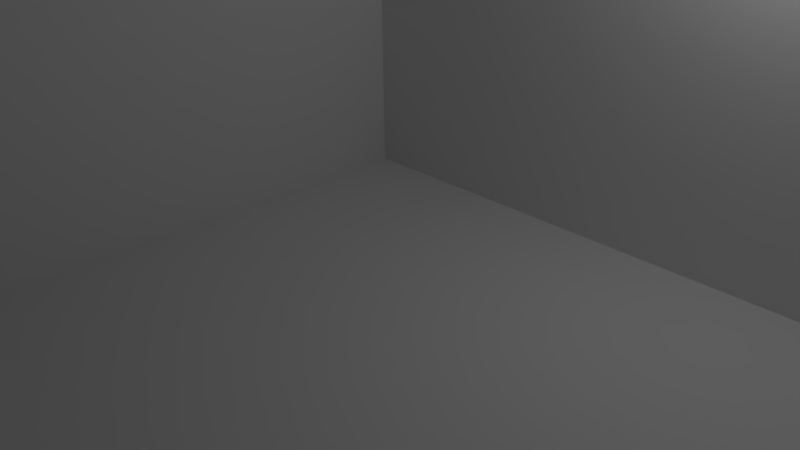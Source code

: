 # Source: level02.blend  (saved by Blender 2.74.0; exported with 4.5.12 LTS)
import bpy
from mathutils import Matrix  # noqa: F401  (used for matrix-valued properties, if any)

bpy.ops.wm.read_factory_settings(use_empty=True)
scene = bpy.context.scene
scene.name = 'Scene'

# ---- collections
col_collection_1 = bpy.data.collections.new('Collection 1'); scene.collection.children.link(col_collection_1)

# ---- world
world_world = bpy.data.worlds.new('World'); scene.world = world_world
world_world.color = (0.05088, 0.05088, 0.05088)
world_world.use_sun_shadow = False
world_world.sun_shadow_jitter_overblur = 0.0
world_world.cycles.sampling_method = 'MANUAL'
world_world.cycles.sample_map_resolution = 256

# ---- cameras
cam_camera = bpy.data.cameras.new('Camera')
cam_camera.clip_end = 100.0
cam_camera.lens = 35.0
cam_camera.sensor_width = 32.0
cam_camera.sensor_height = 18.0
cam_camera.ortho_scale = 7.314
cam_camera.dof.focus_distance = 0.0
cam_camera.dof.aperture_fstop = 128.0

# ---- lights
light_lamp = bpy.data.lights.new('Lamp', 'POINT')
light_lamp.transmission_factor = 0.0
light_lamp.cutoff_distance = 30.0
light_lamp.energy = 100.0
light_lamp.shadow_buffer_clip_start = 1.001
light_lamp.shadow_soft_size = 0.1
light_lamp.shadow_maximum_resolution = 0.006
light_lamp.use_absolute_resolution = True
light_lamp.cycles.use_multiple_importance_sampling = False

# ---- meshes
me_plane_001 = bpy.data.meshes.new('Plane.001')
me_plane_001.from_pydata([(-1.0, -1.0, 0.0), (1.0, -1.0, 0.0), (-1.0, 1.0, 0.0), (1.0, 1.0, 0.0), (-1.0, 0.8182, 0.0), (-1.0, 0.6364, 0.0), (-1.0, 0.4545, 0.0), (-1.0, 0.2727, 0.0), (-1.0, 0.09091, 0.0), (-1.0, -0.09091, 0.0), (-1.0, -0.2727, 0.0), (-1.0, -0.4545, 0.0), (-1.0, -0.6364, 0.0), (-1.0, -0.8182, 0.0), (-0.8182, -1.0, 0.0), (-0.6364, -1.0, 0.0), (-0.4545, -1.0, 0.0), (-0.2727, -1.0, 0.0), (-0.09091, -1.0, 0.0), (0.09091, -1.0, 0.0), (0.2727, -1.0, 0.0), (0.4545, -1.0, 0.0), (0.6364, -1.0, 0.0), (0.8182, -1.0, 0.0), (1.0, -0.8182, 0.0), (1.0, -0.6364, 0.0), (1.0, -0.4545, 0.0), (1.0, -0.2727, 0.0), (1.0, -0.09091, 0.0), (1.0, 0.09091, 0.0), (1.0, 0.2727, 0.0), (1.0, 0.4545, 0.0), (1.0, 0.6364, 0.0), (1.0, 0.8182, 0.0), (0.8182, 1.0, 0.0), (0.6364, 1.0, 0.0), (0.4545, 1.0, 0.0), (0.2727, 1.0, 0.0), (0.09091, 1.0, 0.0), (-0.09091, 1.0, 0.0), (-0.2727, 1.0, 0.0), (-0.4545, 1.0, 0.0), (-0.6364, 1.0, 0.0), (-0.8182, 1.0, 0.0), (-0.8182, -0.8182, 0.0), (-0.8182, -0.6364, 0.0), (-0.8182, -0.4545, 0.0), (-0.8182, -0.2727, 0.0), (-0.8182, -0.09091, 0.0), (-0.8182, 0.09091, 0.0), (-0.8182, 0.2727, 0.0), (-0.8182, 0.4545, 0.0), (-0.8182, 0.6364, 0.0), (-0.8182, 0.8182, 0.0), (-0.6364, -0.6364, 0.0), (-0.6364, -0.4545, 0.0), (-0.6364, -0.09091, 0.0), (-0.6364, 0.09091, 0.0), (-0.6364, 0.2727, 0.0), (-0.6364, 0.4545, 0.0), (-0.6364, 0.6364, 0.0), (-0.6364, 0.8182, 0.0), (-0.4545, -0.8182, 0.0), (-0.4545, -0.6364, 0.0), (-0.4545, -0.4545, 0.0), (-0.4545, -0.2727, 0.0), (-0.4545, -0.09091, 0.0), (-0.4545, 0.09091, 0.0), (-0.4545, 0.2727, 0.0), (-0.4545, 0.4545, 0.0), (-0.4545, 0.6364, 0.0), (-0.4545, 0.8182, 0.0), (-0.2727, -0.8182, 0.0), (-0.2727, -0.6364, 0.0), (-0.2727, -0.4545, 0.0), (-0.2727, -0.2727, 0.0), (-0.2727, -0.09091, 0.0), (-0.2727, 0.09091, 0.0), (-0.2727, 0.2727, 0.0), (-0.2727, 0.4545, 0.0), (-0.2727, 0.6364, 0.0), (-0.2727, 0.8182, 0.0), (-0.09091, -0.8182, 0.0), (-0.09091, -0.6364, 0.0), (-0.09091, -0.4545, 0.0), (-0.09091, -0.2727, 0.0), (-0.09091, -0.09091, 0.0), (-0.09091, 0.09091, 0.0), (-0.09091, 0.2727, 0.0), (-0.09091, 0.4545, 0.0), (-0.09091, 0.6364, 0.0), (-0.09091, 0.8182, 0.0), (0.09091, -0.8182, 0.0), (0.09091, -0.6364, 0.0), (0.09091, -0.4545, 0.0), (0.09091, -0.2727, 0.0), (0.09091, 0.09091, 0.0), (0.09091, 0.2727, 0.0), (0.09091, 0.6364, 0.0), (0.09091, 0.8182, 0.0), (0.2727, -0.8182, 0.0), (0.2727, -0.4545, 0.0), (0.2727, -0.2727, 0.0), (0.2727, -0.09091, 0.0), (0.2727, 0.09091, 0.0), (0.2727, 0.2727, 0.0), (0.2727, 0.4545, 0.0), (0.2727, 0.6364, 0.0), (0.2727, 0.8182, 0.0), (0.4545, -0.8182, 0.0), (0.4545, -0.6364, 0.0), (0.4545, -0.4545, 0.0), (0.4545, -0.2727, 0.0), (0.4545, -0.09091, 0.0), (0.4545, 0.09091, 0.0), (0.4545, 0.2727, 0.0), (0.4545, 0.4545, 0.0), (0.4545, 0.6364, 0.0), (0.4545, 0.8182, 0.0), (0.6364, -0.8182, 0.0), (0.6364, -0.6364, 0.0), (0.6364, -0.2727, 0.0), (0.6364, -0.09091, 0.0), (0.6364, 0.09091, 0.0), (0.6364, 0.2727, 0.0), (0.6364, 0.4545, 0.0), (0.6364, 0.6364, 0.0), (0.6364, 0.8182, 0.0), (0.8182, -0.8182, 0.0), (0.8182, -0.6364, 0.0), (0.8182, -0.4545, 0.0), (0.8182, -0.2727, 0.0), (0.8182, -0.09091, 0.0), (0.8182, 0.09091, 0.0), (0.8182, 0.2727, 0.0), (0.8182, 0.4545, 0.0), (0.8182, 0.6364, 0.0), (-1.0, -0.8788, 0.0), (-1.0, -0.9394, 0.0), (0.8788, -1.0, 0.0), (0.9394, -1.0, 0.0), (1.0, 0.8788, 0.0), (1.0, 0.9394, 0.0), (-0.8788, 1.0, 0.0), (-0.9394, 1.0, 0.0), (-1.0, 0.9394, 0.0), (-1.0, 0.8788, 0.0), (-1.0, 0.7576, 0.0), (-1.0, 0.697, 0.0), (-1.0, 0.5758, 0.0), (-1.0, 0.5152, 0.0), (-1.0, 0.3939, 0.0), (-1.0, 0.3333, 0.0), (-1.0, 0.2121, 0.0), (-1.0, 0.1515, 0.0), (-1.0, 0.0303, 0.0), (-1.0, -0.0303, 0.0), (-1.0, -0.1515, 0.0), (-1.0, -0.2121, 0.0), (-1.0, -0.3333, 0.0), (-1.0, -0.3939, 0.0), (-1.0, -0.5152, 0.0), (-1.0, -0.5758, 0.0), (-1.0, -0.697, 0.0), (-1.0, -0.7576, 0.0), (-0.9394, -1.0, 0.0), (-0.8788, -1.0, 0.0), (-0.7576, -1.0, 0.0), (-0.697, -1.0, 0.0), (-0.5758, -1.0, 0.0), (-0.5152, -1.0, 0.0), (-0.3939, -1.0, 0.0), (-0.3333, -1.0, 0.0), (-0.2121, -1.0, 0.0), (-0.1515, -1.0, 0.0), (-0.0303, -1.0, 0.0), (0.0303, -1.0, 0.0), (0.1515, -1.0, 0.0), (0.2121, -1.0, 0.0), (0.3333, -1.0, 0.0), (0.3939, -1.0, 0.0), (0.5152, -1.0, 0.0), (0.5758, -1.0, 0.0), (0.697, -1.0, 0.0), (0.7576, -1.0, 0.0), (1.0, -0.9394, 0.0), (1.0, -0.8788, 0.0), (1.0, -0.7576, 0.0), (1.0, -0.697, 0.0), (1.0, -0.5758, 0.0), (1.0, -0.5152, 0.0), (1.0, -0.3939, 0.0), (1.0, -0.3333, 0.0), (1.0, -0.2121, 0.0), (1.0, -0.1515, 0.0), (1.0, -0.0303, 0.0), (1.0, 0.0303, 0.0), (1.0, 0.1515, 0.0), (1.0, 0.2121, 0.0), (1.0, 0.3333, 0.0), (1.0, 0.3939, 0.0), (1.0, 0.5152, 0.0), (1.0, 0.5758, 0.0), (1.0, 0.697, 0.0), (1.0, 0.7576, 0.0), (0.9394, 1.0, 0.0), (0.8788, 1.0, 0.0), (0.7576, 1.0, 0.0), (0.697, 1.0, 0.0), (0.5758, 1.0, 0.0), (0.5152, 1.0, 0.0), (0.3939, 1.0, 0.0), (0.3333, 1.0, 0.0), (0.2121, 1.0, 0.0), (0.1515, 1.0, 0.0), (0.0303, 1.0, 0.0), (-0.0303, 1.0, 0.0), (-0.1515, 1.0, 0.0), (-0.2121, 1.0, 0.0), (-0.3333, 1.0, 0.0), (-0.3939, 1.0, 0.0), (-0.5152, 1.0, 0.0), (-0.5758, 1.0, 0.0), (-0.697, 1.0, 0.0), (-0.7576, 1.0, 0.0), (-0.8182, 0.8788, 0.0), (-0.8182, 0.9394, 0.0), (-0.8182, -0.9394, 0.0), (-0.8182, -0.8788, 0.0), (-0.8182, -0.7576, 0.0), (-0.8182, -0.697, 0.0), (-0.8182, -0.5758, 0.0), (-0.8182, -0.5152, 0.0), (-0.8182, -0.3939, 0.0), (-0.8182, -0.3333, 0.0), (-0.8182, -0.2121, 0.0), (-0.8182, -0.1515, 0.0), (-0.8182, -0.0303, 0.0), (-0.8182, 0.0303, 0.0), (-0.8182, 0.1515, 0.0), (-0.8182, 0.2121, 0.0), (-0.8182, 0.3333, 0.0), (-0.8182, 0.3939, 0.0), (-0.8182, 0.5152, 0.0), (-0.8182, 0.5758, 0.0), (-0.8182, 0.697, 0.0), (-0.8182, 0.7576, 0.0), (-0.6364, 0.8788, 0.0), (-0.6364, 0.9394, 0.0), (-0.6364, -0.697, 0.0), (-0.6364, -0.5758, 0.0), (-0.6364, -0.5152, 0.0), (-0.6364, -0.3939, 0.0), (-0.6364, -0.3333, 0.0), (-0.6364, -0.0303, 0.0), (-0.6364, 0.0303, 0.0), (-0.6364, 0.1515, 0.0), (-0.6364, 0.2121, 0.0), (-0.6364, 0.3333, 0.0), (-0.6364, 0.3939, 0.0), (-0.6364, 0.5152, 0.0), (-0.6364, 0.5758, 0.0), (-0.6364, 0.697, 0.0), (-0.6364, 0.7576, 0.0), (-0.4545, 0.8788, 0.0), (-0.4545, 0.9394, 0.0), (-0.4545, -0.9394, 0.0), (-0.4545, -0.8788, 0.0), (-0.4545, -0.7576, 0.0), (-0.4545, -0.697, 0.0), (-0.4545, -0.5758, 0.0), (-0.4545, -0.5152, 0.0), (-0.4545, -0.3939, 0.0), (-0.4545, -0.3333, 0.0), (-0.4545, -0.2121, 0.0), (-0.4545, -0.1515, 0.0), (-0.4545, -0.0303, 0.0), (-0.4545, 0.0303, 0.0), (-0.4545, 0.1515, 0.0), (-0.4545, 0.2121, 0.0), (-0.4545, 0.3333, 0.0), (-0.4545, 0.3939, 0.0), (-0.4545, 0.5152, 0.0), (-0.4545, 0.5758, 0.0), (-0.4545, 0.697, 0.0), (-0.4545, 0.7576, 0.0), (-0.2727, 0.8788, 0.0), (-0.2727, 0.9394, 0.0), (-0.2727, -0.9394, 0.0), (-0.2727, -0.8788, 0.0), (-0.2727, -0.7576, 0.0), (-0.2727, -0.697, 0.0), (-0.2727, -0.5758, 0.0), (-0.2727, -0.5152, 0.0), (-0.2727, -0.3939, 0.0), (-0.2727, -0.3333, 0.0), (-0.2727, -0.2121, 0.0), (-0.2727, -0.1515, 0.0), (-0.2727, -0.0303, 0.0), (-0.2727, 0.0303, 0.0), (-0.2727, 0.1515, 0.0), (-0.2727, 0.3333, 0.0), (-0.2727, 0.3939, 0.0), (-0.2727, 0.5152, 0.0), (-0.2727, 0.5758, 0.0), (-0.2727, 0.697, 0.0), (-0.2727, 0.7576, 0.0), (-0.09091, 0.8788, 0.0), (-0.09091, 0.9394, 0.0), (-0.09091, -0.9394, 0.0), (-0.09091, -0.8788, 0.0), (-0.09091, -0.7576, 0.0), (-0.09091, -0.697, 0.0), (-0.09091, -0.5758, 0.0), (-0.09091, -0.5152, 0.0), (-0.09091, -0.3939, 0.0), (-0.09091, -0.3333, 0.0), (-0.09091, -0.2121, 0.0), (-0.09091, -0.1515, 0.0), (-0.09091, -0.0303, 0.0), (-0.09091, 0.0303, 0.0), (-0.09091, 0.1515, 0.0), (-0.09091, 0.2121, 0.0), (-0.09091, 0.3333, 0.0), (-0.09091, 0.3939, 0.0), (-0.09091, 0.5152, 0.0), (-0.09091, 0.5758, 0.0), (-0.09091, 0.697, 0.0), (-0.09091, 0.7576, 0.0), (0.09091, 0.8788, 0.0), (0.09091, 0.9394, 0.0), (0.09091, -0.9394, 0.0), (0.09091, -0.8788, 0.0), (0.09091, -0.7576, 0.0), (0.09091, -0.697, 0.0), (0.09091, -0.5758, 0.0), (0.09091, -0.5152, 0.0), (0.09091, -0.3939, 0.0), (0.09091, -0.3333, 0.0), (0.09091, 0.0303, 0.0), (0.09091, 0.1515, 0.0), (0.09091, 0.2121, 0.0), (0.09091, 0.3333, 0.0), (0.09091, 0.697, 0.0), (0.09091, 0.7576, 0.0), (0.2727, 0.8788, 0.0), (0.2727, 0.9394, 0.0), (0.2727, -0.9394, 0.0), (0.2727, -0.8788, 0.0), (0.2727, -0.7576, 0.0), (0.2727, -0.5758, 0.0), (0.2727, -0.5152, 0.0), (0.2727, -0.3939, 0.0), (0.2727, -0.3333, 0.0), (0.2727, -0.2121, 0.0), (0.2727, -0.1515, 0.0), (0.2727, -0.0303, 0.0), (0.2727, 0.0303, 0.0), (0.2727, 0.1515, 0.0), (0.2727, 0.2121, 0.0), (0.2727, 0.3333, 0.0), (0.2727, 0.3939, 0.0), (0.2727, 0.5152, 0.0), (0.2727, 0.5758, 0.0), (0.2727, 0.697, 0.0), (0.2727, 0.7576, 0.0), (0.4545, 0.8788, 0.0), (0.4545, 0.9394, 0.0), (0.4545, -0.9394, 0.0), (0.4545, -0.8788, 0.0), (0.4545, -0.7576, 0.0), (0.4545, -0.697, 0.0), (0.4545, -0.5758, 0.0), (0.4545, -0.5152, 0.0), (0.4545, -0.3939, 0.0), (0.4545, -0.3333, 0.0), (0.4545, -0.2121, 0.0), (0.4545, -0.1515, 0.0), (0.4545, -0.0303, 0.0), (0.4545, 0.0303, 0.0), (0.4545, 0.1515, 0.0), (0.4545, 0.2121, 0.0), (0.4545, 0.3333, 0.0), (0.4545, 0.3939, 0.0), (0.4545, 0.5152, 0.0), (0.4545, 0.5758, 0.0), (0.4545, 0.697, 0.0), (0.4545, 0.7576, 0.0), (0.6364, 0.8788, 0.0), (0.6364, 0.9394, 0.0), (0.6364, -0.9394, 0.0), (0.6364, -0.8788, 0.0), (0.6364, -0.7576, 0.0), (0.6364, -0.697, 0.0), (0.6364, -0.5758, 0.0), (0.6364, -0.5152, 0.0), (0.6364, -0.2121, 0.0), (0.6364, -0.1515, 0.0), (0.6364, -0.0303, 0.0), (0.6364, 0.0303, 0.0), (0.6364, 0.1515, 0.0), (0.6364, 0.2121, 0.0), (0.6364, 0.3333, 0.0), (0.6364, 0.3939, 0.0), (0.6364, 0.5152, 0.0), (0.6364, 0.5758, 0.0), (0.6364, 0.697, 0.0), (0.6364, 0.7576, 0.0), (0.8182, -0.9394, 0.0), (0.8182, -0.8788, 0.0), (0.8182, -0.7576, 0.0), (0.8182, -0.697, 0.0), (0.8182, -0.5758, 0.0), (0.8182, -0.5152, 0.0), (0.8182, -0.3939, 0.0), (0.8182, -0.3333, 0.0), (0.8182, -0.2121, 0.0), (0.8182, -0.1515, 0.0), (0.8182, -0.0303, 0.0), (0.8182, 0.0303, 0.0), (0.8182, 0.1515, 0.0), (0.8182, 0.2121, 0.0), (0.8182, 0.3333, 0.0), (0.8182, 0.3939, 0.0), (0.8182, 0.5152, 0.0), (0.8182, 0.5758, 0.0), (0.8182, 0.697, 0.0), (0.8182, 0.7576, 0.0), (-0.8788, -0.8182, 0.0), (-0.9394, -0.8182, 0.0), (-0.8788, -0.4545, 0.0), (-0.9394, -0.4545, 0.0), (-0.8788, -0.2727, 0.0), (-0.9394, -0.2727, 0.0), (-0.8788, -0.09091, 0.0), (-0.9394, -0.09091, 0.0), (-0.8788, 0.09091, 0.0), (-0.9394, 0.09091, 0.0), (-0.8788, 0.2727, 0.0), (-0.9394, 0.2727, 0.0), (-0.8788, 0.4545, 0.0), (-0.9394, 0.4545, 0.0), (-0.8788, 0.6364, 0.0), (-0.9394, 0.6364, 0.0), (-0.8788, 0.8182, 0.0), (-0.9394, 0.8182, 0.0), (-0.697, -0.8182, 0.0), (-0.7576, -0.8182, 0.0), (-0.697, -0.6364, 0.0), (-0.7576, -0.6364, 0.0), (-0.697, -0.2727, 0.0), (-0.7576, -0.2727, 0.0), (-0.697, -0.09091, 0.0), (-0.7576, -0.09091, 0.0), (-0.697, 0.09091, 0.0), (-0.7576, 0.09091, 0.0), (-0.697, 0.2727, 0.0), (-0.697, 0.4545, 0.0), (-0.7576, 0.4545, 0.0), (-0.697, 0.6364, 0.0), (-0.7576, 0.6364, 0.0), (-0.697, 0.8182, 0.0), (-0.7576, 0.8182, 0.0), (-0.5152, -0.6364, 0.0), (-0.5758, -0.6364, 0.0), (-0.5152, -0.4545, 0.0), (-0.5758, -0.4545, 0.0), (-0.5152, -0.2727, 0.0), (-0.5152, -0.09091, 0.0), (-0.5152, 0.09091, 0.0), (-0.5152, 0.2727, 0.0), (-0.5152, 0.4545, 0.0), (-0.5152, 0.6364, 0.0), (-0.5152, 0.8182, 0.0), (-0.3333, -0.8182, 0.0), (-0.3939, -0.8182, 0.0), (-0.3333, -0.6364, 0.0), (-0.3939, -0.6364, 0.0), (-0.3333, -0.4545, 0.0), (-0.3939, -0.4545, 0.0), (-0.3333, -0.2727, 0.0), (-0.3939, -0.2727, 0.0), (-0.3333, -0.09091, 0.0), (-0.3939, -0.09091, 0.0), (-0.3333, 0.09091, 0.0), (-0.3939, 0.09091, 0.0), (-0.3333, 0.2727, 0.0), (-0.3939, 0.2727, 0.0), (-0.3333, 0.4545, 0.0), (-0.3939, 0.4545, 0.0), (-0.3333, 0.6364, 0.0), (-0.3939, 0.6364, 0.0), (-0.3333, 0.8182, 0.0), (-0.3939, 0.8182, 0.0), (-0.1515, -0.8182, 0.0), (-0.2121, -0.8182, 0.0), (-0.2121, -0.6364, 0.0), (-0.2121, -0.4545, 0.0), (-0.1515, -0.2727, 0.0), (-0.2121, -0.2727, 0.0), (-0.1515, -0.09091, 0.0), (-0.2121, -0.09091, 0.0), (-0.1515, 0.09091, 0.0), (-0.2121, 0.09091, 0.0), (-0.1515, 0.2727, 0.0), (-0.2121, 0.2727, 0.0), (-0.1515, 0.4545, 0.0), (-0.2121, 0.4545, 0.0), (-0.1515, 0.6364, 0.0), (-0.2121, 0.6364, 0.0), (-0.1515, 0.8182, 0.0), (-0.2121, 0.8182, 0.0), (0.0303, -0.8182, 0.0), (-0.0303, -0.8182, 0.0), (0.0303, -0.6364, 0.0), (-0.0303, -0.6364, 0.0), (0.0303, -0.4545, 0.0), (-0.0303, -0.4545, 0.0), (0.0303, -0.2727, 0.0), (-0.0303, -0.2727, 0.0), (-0.0303, -0.09091, 0.0), (0.0303, 0.09091, 0.0), (-0.0303, 0.09091, 0.0), (0.0303, 0.2727, 0.0), (-0.0303, 0.2727, 0.0), (0.0303, 0.6364, 0.0), (-0.0303, 0.6364, 0.0), (0.0303, 0.8182, 0.0), (-0.0303, 0.8182, 0.0), (0.2121, -0.8182, 0.0), (0.1515, -0.8182, 0.0), (0.2121, -0.4545, 0.0), (0.1515, -0.4545, 0.0), (0.2121, -0.2727, 0.0), (0.1515, -0.2727, 0.0), (0.2121, -0.09091, 0.0), (0.2121, 0.09091, 0.0), (0.1515, 0.09091, 0.0), (0.2121, 0.2727, 0.0), (0.1515, 0.2727, 0.0), (0.2121, 0.4545, 0.0), (0.1515, 0.4545, 0.0), (0.2121, 0.6364, 0.0), (0.1515, 0.6364, 0.0), (0.2121, 0.8182, 0.0), (0.1515, 0.8182, 0.0), (0.3939, -0.8182, 0.0), (0.3333, -0.8182, 0.0), (0.3939, -0.6364, 0.0), (0.3939, -0.4545, 0.0), (0.3333, -0.4545, 0.0), (0.3939, -0.2727, 0.0), (0.3333, -0.2727, 0.0), (0.3939, -0.09091, 0.0), (0.3333, -0.09091, 0.0), (0.3939, 0.09091, 0.0), (0.3333, 0.09091, 0.0), (0.3939, 0.2727, 0.0), (0.3333, 0.2727, 0.0), (0.3939, 0.4545, 0.0), (0.3333, 0.4545, 0.0), (0.3939, 0.6364, 0.0), (0.3333, 0.6364, 0.0), (0.3939, 0.8182, 0.0), (0.3333, 0.8182, 0.0), (0.5758, -0.8182, 0.0), (0.5152, -0.8182, 0.0), (0.5758, -0.6364, 0.0), (0.5152, -0.6364, 0.0), (0.5758, -0.4545, 0.0), (0.5152, -0.4545, 0.0), (0.5758, -0.2727, 0.0), (0.5152, -0.2727, 0.0), (0.5758, -0.09091, 0.0), (0.5152, -0.09091, 0.0), (0.5758, 0.09091, 0.0), (0.5152, 0.09091, 0.0), (0.5758, 0.2727, 0.0), (0.5152, 0.2727, 0.0), (0.5758, 0.4545, 0.0), (0.5152, 0.4545, 0.0), (0.5758, 0.6364, 0.0), (0.5152, 0.6364, 0.0), (0.5758, 0.8182, 0.0), (0.5152, 0.8182, 0.0), (0.7576, -0.8182, 0.0), (0.697, -0.8182, 0.0), (0.7576, -0.6364, 0.0), (0.697, -0.6364, 0.0), (0.7576, -0.2727, 0.0), (0.697, -0.2727, 0.0), (0.7576, -0.09091, 0.0), (0.697, -0.09091, 0.0), (0.7576, 0.09091, 0.0), (0.697, 0.09091, 0.0), (0.7576, 0.2727, 0.0), (0.697, 0.2727, 0.0), (0.7576, 0.4545, 0.0), (0.697, 0.4545, 0.0), (0.7576, 0.6364, 0.0), (0.697, 0.6364, 0.0), (0.697, 0.8182, 0.0), (0.9394, -0.8182, 0.0), (0.8788, -0.8182, 0.0), (0.9394, -0.6364, 0.0), (0.8788, -0.6364, 0.0), (0.9394, -0.4545, 0.0), (0.8788, -0.4545, 0.0), (0.9394, -0.2727, 0.0), (0.8788, -0.2727, 0.0), (0.9394, -0.09091, 0.0), (0.8788, -0.09091, 0.0), (0.9394, 0.09091, 0.0), (0.8788, 0.09091, 0.0), (0.9394, 0.2727, 0.0), (0.8788, 0.2727, 0.0), (0.9394, 0.4545, 0.0), (0.8788, 0.4545, 0.0), (0.9394, 0.6364, 0.0), (0.8788, 0.6364, 0.0), (0.8788, 0.697, 0.0), (0.8788, 0.7576, 0.0), (0.9394, 0.697, 0.0), (0.9394, 0.7576, 0.0), (0.8788, 0.5152, 0.0), (0.8788, 0.5758, 0.0), (0.9394, 0.5152, 0.0), (0.8788, 0.3333, 0.0), (0.8788, 0.3939, 0.0), (0.9394, 0.3333, 0.0), (0.9394, 0.3939, 0.0), (0.8788, 0.1515, 0.0), (0.8788, 0.2121, 0.0), (0.9394, 0.1515, 0.0), (0.9394, 0.2121, 0.0), (0.8788, -0.0303, 0.0), (0.8788, 0.0303, 0.0), (0.9394, -0.0303, 0.0), (0.9394, 0.0303, 0.0), (0.8788, -0.2121, 0.0), (0.8788, -0.1515, 0.0), (0.9394, -0.2121, 0.0), (0.9394, -0.1515, 0.0), (0.8788, -0.3939, 0.0), (0.8788, -0.3333, 0.0), (0.9394, -0.3939, 0.0), (0.9394, -0.3333, 0.0), (0.8788, -0.5758, 0.0), (0.8788, -0.5152, 0.0), (0.9394, -0.5758, 0.0), (0.9394, -0.5152, 0.0), (0.8788, -0.7576, 0.0), (0.8788, -0.697, 0.0), (0.9394, -0.7576, 0.0), (0.9394, -0.697, 0.0), (0.8788, -0.9394, 0.0), (0.8788, -0.8788, 0.0), (0.697, 0.697, 0.0), (0.697, 0.7576, 0.0), (0.7576, 0.697, 0.0), (0.7576, 0.7576, 0.0), (0.697, 0.5152, 0.0), (0.697, 0.5758, 0.0), (0.7576, 0.5152, 0.0), (0.7576, 0.5758, 0.0), (0.697, 0.3333, 0.0), (0.697, 0.3939, 0.0), (0.7576, 0.3333, 0.0), (0.7576, 0.3939, 0.0), (0.697, 0.1515, 0.0), (0.697, 0.2121, 0.0), (0.7576, 0.1515, 0.0), (0.7576, 0.2121, 0.0), (0.697, -0.0303, 0.0), (0.697, 0.0303, 0.0), (0.7576, -0.0303, 0.0), (0.7576, 0.0303, 0.0), (0.697, -0.2121, 0.0), (0.697, -0.1515, 0.0), (0.7576, -0.2121, 0.0), (0.7576, -0.1515, 0.0), (0.697, -0.5758, 0.0), (0.697, -0.5152, 0.0), (0.7576, -0.5758, 0.0), (0.7576, -0.5152, 0.0), (0.697, -0.7576, 0.0), (0.697, -0.697, 0.0), (0.7576, -0.7576, 0.0), (0.7576, -0.697, 0.0), (0.697, -0.9394, 0.0), (0.697, -0.8788, 0.0), (0.7576, -0.9394, 0.0), (0.7576, -0.8788, 0.0), (0.5152, 0.697, 0.0), (0.5152, 0.7576, 0.0), (0.5758, 0.697, 0.0), (0.5758, 0.7576, 0.0), (0.5152, 0.5152, 0.0), (0.5152, 0.5758, 0.0), (0.5758, 0.5152, 0.0), (0.5758, 0.5758, 0.0), (0.5152, 0.3333, 0.0), (0.5152, 0.3939, 0.0), (0.5758, 0.3333, 0.0), (0.5758, 0.3939, 0.0), (0.5152, 0.1515, 0.0), (0.5152, 0.2121, 0.0), (0.5758, 0.1515, 0.0), (0.5758, 0.2121, 0.0), (0.5152, -0.0303, 0.0), (0.5152, 0.0303, 0.0), (0.5758, -0.0303, 0.0), (0.5758, 0.0303, 0.0), (0.5152, -0.2121, 0.0), (0.5152, -0.1515, 0.0), (0.5758, -0.2121, 0.0), (0.5758, -0.1515, 0.0), (0.5152, -0.3939, 0.0), (0.5152, -0.3333, 0.0), (0.5758, -0.3939, 0.0), (0.5758, -0.3333, 0.0), (0.5152, -0.5758, 0.0), (0.5152, -0.5152, 0.0), (0.5758, -0.5758, 0.0), (0.5758, -0.5152, 0.0), (0.5152, -0.7576, 0.0), (0.5152, -0.697, 0.0), (0.5758, -0.7576, 0.0), (0.5758, -0.697, 0.0), (0.5152, -0.9394, 0.0), (0.5152, -0.8788, 0.0), (0.5758, -0.9394, 0.0), (0.5758, -0.8788, 0.0), (0.3333, 0.697, 0.0), (0.3333, 0.7576, 0.0), (0.3939, 0.697, 0.0), (0.3333, 0.5152, 0.0), (0.3333, 0.5758, 0.0), (0.3939, 0.5152, 0.0), (0.3939, 0.5758, 0.0), (0.3333, 0.3333, 0.0), (0.3333, 0.3939, 0.0), (0.3939, 0.3333, 0.0), (0.3939, 0.3939, 0.0), (0.3333, 0.1515, 0.0), (0.3333, 0.2121, 0.0), (0.3939, 0.1515, 0.0), (0.3939, 0.2121, 0.0), (0.3333, -0.0303, 0.0), (0.3333, 0.0303, 0.0), (0.3939, -0.0303, 0.0), (0.3939, 0.0303, 0.0), (0.3333, -0.2121, 0.0), (0.3333, -0.1515, 0.0), (0.3939, -0.2121, 0.0), (0.3939, -0.1515, 0.0), (0.3333, -0.3939, 0.0), (0.3333, -0.3333, 0.0), (0.3939, -0.3939, 0.0), (0.3939, -0.3333, 0.0), (0.3333, -0.5758, 0.0), (0.3333, -0.5152, 0.0), (0.3939, -0.5758, 0.0), (0.3939, -0.5152, 0.0), (0.3333, -0.7576, 0.0), (0.3939, -0.7576, 0.0), (0.3939, -0.697, 0.0), (0.3333, -0.9394, 0.0), (0.3333, -0.8788, 0.0), (0.3939, -0.9394, 0.0), (0.3939, -0.8788, 0.0), (0.1515, 0.697, 0.0), (0.1515, 0.7576, 0.0), (0.2121, 0.697, 0.0), (0.2121, 0.7576, 0.0), (0.1515, 0.5152, 0.0), (0.1515, 0.5758, 0.0), (0.2121, 0.5152, 0.0), (0.2121, 0.5758, 0.0), (0.1515, 0.3333, 0.0), (0.1515, 0.3939, 0.0), (0.2121, 0.3333, 0.0), (0.2121, 0.3939, 0.0), (0.1515, 0.1515, 0.0), (0.1515, 0.2121, 0.0), (0.2121, 0.1515, 0.0), (0.2121, 0.2121, 0.0), (0.1515, 0.0303, 0.0), (0.2121, -0.0303, 0.0), (0.2121, 0.0303, 0.0), (0.2121, -0.2121, 0.0), (0.2121, -0.1515, 0.0), (0.1515, -0.3939, 0.0), (0.1515, -0.3333, 0.0), (0.2121, -0.3939, 0.0), (0.2121, -0.3333, 0.0), (0.1515, -0.5758, 0.0), (0.1515, -0.5152, 0.0), (0.2121, -0.5758, 0.0), (0.2121, -0.5152, 0.0), (0.1515, -0.7576, 0.0), (0.2121, -0.7576, 0.0), (0.1515, -0.9394, 0.0), (0.1515, -0.8788, 0.0), (0.2121, -0.9394, 0.0), (0.2121, -0.8788, 0.0), (-0.0303, 0.697, 0.0), (-0.0303, 0.7576, 0.0), (0.0303, 0.697, 0.0), (0.0303, 0.7576, 0.0), (-0.0303, 0.3333, 0.0), (0.0303, 0.3333, 0.0), (-0.0303, 0.1515, 0.0), (-0.0303, 0.2121, 0.0), (0.0303, 0.1515, 0.0), (0.0303, 0.2121, 0.0), (-0.0303, -0.0303, 0.0), (-0.0303, 0.0303, 0.0), (0.0303, 0.0303, 0.0), (-0.0303, -0.2121, 0.0), (-0.0303, -0.1515, 0.0), (-0.0303, -0.3939, 0.0), (-0.0303, -0.3333, 0.0), (0.0303, -0.3939, 0.0), (0.0303, -0.3333, 0.0), (-0.0303, -0.5758, 0.0), (-0.0303, -0.5152, 0.0), (0.0303, -0.5758, 0.0), (0.0303, -0.5152, 0.0), (-0.0303, -0.7576, 0.0), (-0.0303, -0.697, 0.0), (0.0303, -0.7576, 0.0), (0.0303, -0.697, 0.0), (-0.0303, -0.9394, 0.0), (-0.0303, -0.8788, 0.0), (0.0303, -0.9394, 0.0), (0.0303, -0.8788, 0.0), (-0.2121, 0.697, 0.0), (-0.2121, 0.7576, 0.0), (-0.1515, 0.697, 0.0), (-0.1515, 0.7576, 0.0), (-0.2121, 0.5152, 0.0), (-0.2121, 0.5758, 0.0), (-0.1515, 0.5152, 0.0), (-0.1515, 0.5758, 0.0), (-0.2121, 0.3333, 0.0), (-0.2121, 0.3939, 0.0), (-0.1515, 0.3333, 0.0), (-0.1515, 0.3939, 0.0), (-0.2121, 0.1515, 0.0), (-0.2121, 0.2121, 0.0), (-0.1515, 0.1515, 0.0), (-0.1515, 0.2121, 0.0), (-0.2121, -0.0303, 0.0), (-0.2121, 0.0303, 0.0), (-0.1515, -0.0303, 0.0), (-0.1515, 0.0303, 0.0), (-0.2121, -0.2121, 0.0), (-0.2121, -0.1515, 0.0), (-0.1515, -0.2121, 0.0), (-0.1515, -0.1515, 0.0), (-0.2121, -0.3939, 0.0), (-0.2121, -0.3333, 0.0), (-0.1515, -0.3939, 0.0), (-0.1515, -0.3333, 0.0), (-0.2121, -0.5758, 0.0), (-0.2121, -0.5152, 0.0), (-0.2121, -0.7576, 0.0), (-0.2121, -0.697, 0.0), (-0.1515, -0.7576, 0.0), (-0.2121, -0.9394, 0.0), (-0.2121, -0.8788, 0.0), (-0.1515, -0.9394, 0.0), (-0.1515, -0.8788, 0.0), (-0.3939, 0.697, 0.0), (-0.3939, 0.7576, 0.0), (-0.3333, 0.697, 0.0), (-0.3333, 0.7576, 0.0), (-0.3939, 0.5152, 0.0), (-0.3939, 0.5758, 0.0), (-0.3333, 0.5152, 0.0), (-0.3333, 0.5758, 0.0), (-0.3939, 0.3333, 0.0), (-0.3939, 0.3939, 0.0), (-0.3333, 0.3333, 0.0), (-0.3333, 0.3939, 0.0), (-0.3939, 0.1515, 0.0), (-0.3939, 0.2121, 0.0), (-0.3333, 0.1515, 0.0), (-0.3939, -0.0303, 0.0), (-0.3939, 0.0303, 0.0), (-0.3333, -0.0303, 0.0), (-0.3333, 0.0303, 0.0), (-0.3939, -0.2121, 0.0), (-0.3939, -0.1515, 0.0), (-0.3333, -0.2121, 0.0), (-0.3333, -0.1515, 0.0), (-0.3939, -0.3939, 0.0), (-0.3939, -0.3333, 0.0), (-0.3333, -0.3939, 0.0), (-0.3333, -0.3333, 0.0), (-0.3939, -0.5758, 0.0), (-0.3939, -0.5152, 0.0), (-0.3333, -0.5758, 0.0), (-0.3333, -0.5152, 0.0), (-0.3939, -0.7576, 0.0), (-0.3939, -0.697, 0.0), (-0.3333, -0.7576, 0.0), (-0.3333, -0.697, 0.0), (-0.3939, -0.9394, 0.0), (-0.3939, -0.8788, 0.0), (-0.3333, -0.9394, 0.0), (-0.3333, -0.8788, 0.0), (-0.5152, 0.697, 0.0), (-0.5152, 0.7576, 0.0), (-0.5152, 0.5152, 0.0), (-0.5152, 0.5758, 0.0), (-0.5152, 0.3333, 0.0), (-0.5152, 0.3939, 0.0), (-0.5152, 0.1515, 0.0), (-0.5152, 0.2121, 0.0), (-0.5152, -0.0303, 0.0), (-0.5152, 0.0303, 0.0), (-0.5152, -0.2121, 0.0), (-0.5152, -0.1515, 0.0), (-0.5758, -0.3939, 0.0), (-0.5758, -0.3333, 0.0), (-0.5152, -0.3939, 0.0), (-0.5152, -0.3333, 0.0), (-0.5758, -0.5758, 0.0), (-0.5758, -0.5152, 0.0), (-0.5152, -0.5758, 0.0), (-0.5152, -0.5152, 0.0), (-0.5758, -0.697, 0.0), (-0.5152, -0.697, 0.0), (-0.7576, 0.697, 0.0), (-0.7576, 0.7576, 0.0), (-0.697, 0.697, 0.0), (-0.697, 0.7576, 0.0), (-0.7576, 0.5152, 0.0), (-0.7576, 0.5758, 0.0), (-0.697, 0.5152, 0.0), (-0.697, 0.5758, 0.0), (-0.7576, 0.3939, 0.0), (-0.697, 0.3333, 0.0), (-0.697, 0.3939, 0.0), (-0.7576, 0.1515, 0.0), (-0.7576, 0.2121, 0.0), (-0.697, 0.1515, 0.0), (-0.697, 0.2121, 0.0), (-0.7576, -0.0303, 0.0), (-0.7576, 0.0303, 0.0), (-0.697, -0.0303, 0.0), (-0.697, 0.0303, 0.0), (-0.7576, -0.2121, 0.0), (-0.7576, -0.1515, 0.0), (-0.697, -0.2121, 0.0), (-0.697, -0.1515, 0.0), (-0.7576, -0.5758, 0.0), (-0.7576, -0.5152, 0.0), (-0.697, -0.5758, 0.0), (-0.697, -0.5152, 0.0), (-0.7576, -0.7576, 0.0), (-0.7576, -0.697, 0.0), (-0.697, -0.7576, 0.0), (-0.697, -0.697, 0.0), (-0.7576, -0.9394, 0.0), (-0.7576, -0.8788, 0.0), (-0.697, -0.9394, 0.0), (-0.697, -0.8788, 0.0), (-0.9394, 0.697, 0.0), (-0.9394, 0.7576, 0.0), (-0.8788, 0.697, 0.0), (-0.8788, 0.7576, 0.0), (-0.9394, 0.5152, 0.0), (-0.9394, 0.5758, 0.0), (-0.8788, 0.5152, 0.0), (-0.8788, 0.5758, 0.0), (-0.9394, 0.3333, 0.0), (-0.9394, 0.3939, 0.0), (-0.8788, 0.3333, 0.0), (-0.8788, 0.3939, 0.0), (-0.9394, 0.1515, 0.0), (-0.9394, 0.2121, 0.0), (-0.8788, 0.1515, 0.0), (-0.8788, 0.2121, 0.0), (-0.9394, -0.0303, 0.0), (-0.9394, 0.0303, 0.0), (-0.8788, -0.0303, 0.0), (-0.8788, 0.0303, 0.0), (-0.9394, -0.2121, 0.0), (-0.9394, -0.1515, 0.0), (-0.8788, -0.2121, 0.0), (-0.8788, -0.1515, 0.0), (-0.9394, -0.3939, 0.0), (-0.9394, -0.3333, 0.0), (-0.8788, -0.3939, 0.0), (-0.8788, -0.3333, 0.0), (-0.9394, -0.5758, 0.0), (-0.9394, -0.5152, 0.0), (-0.8788, -0.5758, 0.0), (-0.8788, -0.5152, 0.0), (-0.9394, -0.7576, 0.0), (-0.8788, -0.7576, 0.0), (0.697, 0.8788, 0.0), (0.697, 0.9394, 0.0), (0.5152, 0.8788, 0.0), (0.5152, 0.9394, 0.0), (0.5758, 0.8788, 0.0), (0.5758, 0.9394, 0.0), (0.3333, 0.8788, 0.0), (0.3333, 0.9394, 0.0), (0.3939, 0.8788, 0.0), (0.3939, 0.9394, 0.0), (0.1515, 0.8788, 0.0), (0.1515, 0.9394, 0.0), (0.2121, 0.8788, 0.0), (0.2121, 0.9394, 0.0), (-0.0303, 0.8788, 0.0), (-0.0303, 0.9394, 0.0), (0.0303, 0.8788, 0.0), (0.0303, 0.9394, 0.0), (-0.2121, 0.8788, 0.0), (-0.2121, 0.9394, 0.0), (-0.1515, 0.8788, 0.0), (-0.1515, 0.9394, 0.0), (-0.3939, 0.8788, 0.0), (-0.3939, 0.9394, 0.0), (-0.3333, 0.8788, 0.0), (-0.3333, 0.9394, 0.0), (-0.5152, 0.8788, 0.0), (-0.5152, 0.9394, 0.0), (-0.7576, 0.8788, 0.0), (-0.7576, 0.9394, 0.0), (-0.697, 0.8788, 0.0), (-0.697, 0.9394, 0.0), (-0.9394, 0.8788, 0.0), (-0.9394, 0.9394, 0.0), (-0.8788, 0.8788, 0.0), (-0.8788, 0.9394, 0.0), (-1.0, -0.9394, -0.05333), (-1.0, -1.0, -0.05333), (0.9394, -1.0, -0.05333), (1.0, -1.0, -0.05333), (1.0, 0.9394, -0.05333), (1.0, 1.0, -0.05333), (-1.0, 0.8788, -0.05333), (-1.0, 0.8182, -0.05333), (-1.0, 0.5152, -0.05333), (-1.0, 0.4545, -0.05333), (-1.0, -0.0303, -0.05333), (-1.0, -0.09091, -0.05333), (-1.0, -0.2121, -0.05333), (-1.0, -0.2727, -0.05333), (-1.0, -0.3939, -0.05333), (-1.0, -0.4545, -0.05333), (-1.0, -0.5758, -0.05333), (-1.0, -0.6364, -0.05333), (-0.8788, -1.0, -0.05333), (-0.8182, -1.0, -0.05333), (-0.697, -1.0, -0.05333), (-0.6364, -1.0, -0.05333), (-0.5152, -1.0, -0.05333), (-0.4545, -1.0, -0.05333), (-0.3333, -1.0, -0.05333), (-0.2727, -1.0, -0.05333), (-0.1515, -1.0, -0.05333), (-0.09091, -1.0, -0.05333), (0.0303, -1.0, -0.05333), (0.09091, -1.0, -0.05333), (0.2121, -1.0, -0.05333), (0.2727, -1.0, -0.05333), (0.3939, -1.0, -0.05333), (0.4545, -1.0, -0.05333), (0.5758, -1.0, -0.05333), (0.6364, -1.0, -0.05333), (0.7576, -1.0, -0.05333), (0.8182, -1.0, -0.05333), (1.0, -0.8788, -0.05333), (1.0, -0.8182, -0.05333), (1.0, -0.697, -0.05333), (1.0, -0.6364, -0.05333), (1.0, -0.5152, -0.05333), (1.0, -0.4545, -0.05333), (1.0, -0.3333, -0.05333), (1.0, -0.2727, -0.05333), (1.0, -0.1515, -0.05333), (1.0, -0.09091, -0.05333), (1.0, 0.0303, -0.05333), (1.0, 0.09091, -0.05333), (1.0, 0.2121, -0.05333), (1.0, 0.2727, -0.05333), (1.0, 0.3939, -0.05333), (1.0, 0.4545, -0.05333), (1.0, 0.5758, -0.05333), (1.0, 0.6364, -0.05333), (1.0, 0.7576, -0.05333), (1.0, 0.8182, -0.05333), (0.8788, 1.0, -0.05333), (0.8182, 1.0, -0.05333), (0.697, 1.0, -0.05333), (0.6364, 1.0, -0.05333), (0.5152, 1.0, -0.05333), (0.4545, 1.0, -0.05333), (0.3333, 1.0, -0.05333), (0.2727, 1.0, -0.05333), (0.1515, 1.0, -0.05333), (0.09091, 1.0, -0.05333), (-0.0303, 1.0, -0.05333), (-0.09091, 1.0, -0.05333), (-0.2121, 1.0, -0.05333), (-0.2727, 1.0, -0.05333), (-0.3939, 1.0, -0.05333), (-0.4545, 1.0, -0.05333), (-0.5758, 1.0, -0.05333), (-0.6364, 1.0, -0.05333), (-0.8182, -0.8788, -0.05333), (-0.8182, -0.8182, -0.05333), (-0.8182, -0.697, -0.05333), (-0.8182, -0.6364, -0.05333), (-0.8182, -0.5152, -0.05333), (-0.8182, -0.4545, -0.05333), (-0.8182, -0.3333, -0.05333), (-0.8182, -0.2727, -0.05333), (-0.8182, -0.1515, -0.05333), (-0.8182, -0.09091, -0.05333), (-0.8182, 0.2121, -0.05333), (-0.8182, 0.2727, -0.05333), (-0.6364, 0.9394, -0.05333), (-0.6364, -0.8788, -0.05333), (-0.6364, -0.8182, -0.05333), (-0.6364, -0.5152, -0.05333), (-0.6364, -0.4545, -0.05333), (-0.6364, -0.3333, -0.05333), (-0.6364, -0.2727, -0.05333), (-0.6364, -0.1515, -0.05333), (-0.6364, -0.09091, -0.05333), (-0.6364, 0.0303, -0.05333), (-0.6364, 0.09091, -0.05333), (-0.6364, 0.2121, -0.05333), (-0.6364, 0.2727, -0.05333), (-0.6364, 0.3939, -0.05333), (-0.6364, 0.4545, -0.05333), (-0.6364, 0.5758, -0.05333), (-0.6364, 0.6364, -0.05333), (-0.6364, 0.7576, -0.05333), (-0.6364, 0.8182, -0.05333), (-0.4545, 0.9394, -0.05333), (-0.4545, -0.8788, -0.05333), (-0.4545, -0.8182, -0.05333), (-0.4545, 0.5758, -0.05333), (-0.4545, 0.6364, -0.05333), (-0.2727, 0.9394, -0.05333), (-0.2727, 0.2121, -0.05333), (-0.2727, 0.2727, -0.05333), (-0.2727, 0.3939, -0.05333), (-0.2727, 0.4545, -0.05333), (-0.2727, 0.5758, -0.05333), (-0.2727, 0.6364, -0.05333), (-0.09091, 0.9394, -0.05333), (-0.09091, -0.697, -0.05333), (-0.09091, -0.6364, -0.05333), (-0.09091, -0.5152, -0.05333), (-0.09091, -0.4545, -0.05333), (-0.09091, 0.3939, -0.05333), (-0.09091, 0.4545, -0.05333), (-0.09091, 0.5758, -0.05333), (-0.09091, 0.6364, -0.05333), (0.09091, 0.9394, -0.05333), (0.09091, -0.697, -0.05333), (0.09091, -0.6364, -0.05333), (0.09091, -0.1515, -0.05333), (0.09091, -0.09091, -0.05333), (0.09091, 0.3939, -0.05333), (0.09091, 0.4545, -0.05333), (0.09091, 0.5758, -0.05333), (0.09091, 0.6364, -0.05333), (0.2727, 0.9394, -0.05333), (0.2727, -0.697, -0.05333), (0.2727, -0.6364, -0.05333), (0.2727, -0.5152, -0.05333), (0.2727, -0.4545, -0.05333), (0.4545, 0.9394, -0.05333), (0.4545, -0.697, -0.05333), (0.4545, -0.6364, -0.05333), (0.4545, 0.3939, -0.05333), (0.4545, 0.4545, -0.05333), (0.4545, 0.5758, -0.05333), (0.4545, 0.6364, -0.05333), (0.4545, 0.7576, -0.05333), (0.4545, 0.8182, -0.05333), (0.6364, 0.9394, -0.05333), (0.6364, -0.697, -0.05333), (0.6364, -0.6364, -0.05333), (0.6364, -0.5152, -0.05333), (0.6364, -0.4545, -0.05333), (0.6364, -0.3333, -0.05333), (0.6364, -0.2727, -0.05333), (0.8182, 0.9394, -0.05333), (0.8182, -0.697, -0.05333), (0.8182, -0.6364, -0.05333), (0.8182, -0.5152, -0.05333), (0.8182, -0.4545, -0.05333), (0.8182, -0.3333, -0.05333), (0.8182, -0.2727, -0.05333), (0.8182, 0.7576, -0.05333), (0.8182, 0.8182, -0.05333), (-0.9394, -0.8182, -0.05333), (-1.0, -0.8182, -0.05333), (-0.9394, -0.6364, -0.05333), (-0.9394, -0.4545, -0.05333), (-0.9394, -0.2727, -0.05333), (-0.9394, -0.09091, -0.05333), (-0.9394, 0.4545, -0.05333), (-0.9394, 0.8182, -0.05333), (-0.7576, -0.8182, -0.05333), (-0.7576, -0.4545, -0.05333), (-0.7576, -0.2727, -0.05333), (-0.7576, -0.09091, -0.05333), (-0.7576, 0.2727, -0.05333), (-0.7576, 0.8182, -0.05333), (-0.8182, 0.8182, -0.05333), (-0.5758, -0.8182, -0.05333), (-0.5758, -0.4545, -0.05333), (-0.5758, -0.2727, -0.05333), (-0.5758, -0.09091, -0.05333), (-0.5758, 0.09091, -0.05333), (-0.5758, 0.2727, -0.05333), (-0.5758, 0.4545, -0.05333), (-0.5758, 0.6364, -0.05333), (-0.5758, 0.8182, -0.05333), (-0.3939, -0.4545, -0.05333), (-0.4545, -0.4545, -0.05333), (-0.3939, 0.6364, -0.05333), (-0.2121, -0.4545, -0.05333), (-0.2727, -0.4545, -0.05333), (-0.2121, 0.2727, -0.05333), (-0.2121, 0.6364, -0.05333), (-0.0303, -0.4545, -0.05333), (-0.0303, 0.4545, -0.05333), (-0.0303, 0.6364, -0.05333), (0.1515, -0.6364, -0.05333), (0.1515, -0.4545, -0.05333), (0.09091, -0.4545, -0.05333), (0.1515, -0.2727, -0.05333), (0.09091, -0.2727, -0.05333), (0.1515, -0.09091, -0.05333), (0.1515, 0.4545, -0.05333), (0.1515, 0.6364, -0.05333), (0.3333, -0.6364, -0.05333), (0.3333, -0.4545, -0.05333), (0.5152, -0.6364, -0.05333), (0.5152, -0.4545, -0.05333), (0.4545, -0.4545, -0.05333), (0.697, -0.6364, -0.05333), (0.697, -0.4545, -0.05333), (0.697, -0.2727, -0.05333), (0.8788, 0.8182, -0.05333), (-1.0, -0.8788, -0.05333), (0.8788, -1.0, -0.05333), (1.0, 0.8788, -0.05333), (-1.0, 0.7576, -0.05333), (-1.0, 0.697, -0.05333), (-1.0, 0.5758, -0.05333), (-1.0, 0.3939, -0.05333), (-1.0, 0.3333, -0.05333), (-1.0, 0.0303, -0.05333), (-1.0, -0.1515, -0.05333), (-1.0, -0.3333, -0.05333), (-1.0, -0.5152, -0.05333), (-1.0, -0.697, -0.05333), (-1.0, -0.7576, -0.05333), (-0.9394, -1.0, -0.05333), (-0.5758, -1.0, -0.05333), (-0.3939, -1.0, -0.05333), (-0.2121, -1.0, -0.05333), (-0.0303, -1.0, -0.05333), (0.1515, -1.0, -0.05333), (0.3333, -1.0, -0.05333), (0.5152, -1.0, -0.05333), (0.697, -1.0, -0.05333), (1.0, -0.9394, -0.05333), (1.0, -0.7576, -0.05333), (1.0, -0.5758, -0.05333), (1.0, -0.3939, -0.05333), (1.0, -0.2121, -0.05333), (1.0, -0.0303, -0.05333), (1.0, 0.1515, -0.05333), (1.0, 0.3333, -0.05333), (1.0, 0.5152, -0.05333), (0.9394, 1.0, -0.05333), (0.7576, 1.0, -0.05333), (0.5758, 1.0, -0.05333), (0.3939, 1.0, -0.05333), (0.2121, 1.0, -0.05333), (0.0303, 1.0, -0.05333), (-0.1515, 1.0, -0.05333), (-0.3333, 1.0, -0.05333), (-0.5152, 1.0, -0.05333), (-0.697, 1.0, -0.05333), (-0.7576, 1.0, -0.05333), (-0.8182, 0.8788, -0.05333), (-0.8182, -0.9394, -0.05333), (-0.8182, -0.7576, -0.05333), (-0.8182, -0.5758, -0.05333), (-0.8182, -0.3939, -0.05333), (-0.8182, -0.2121, -0.05333), (-0.8182, -0.0303, -0.05333), (-0.8182, 0.0303, -0.05333), (-0.8182, 0.3333, -0.05333), (-0.8182, 0.3939, -0.05333), (-0.8182, 0.5152, -0.05333), (-0.8182, 0.5758, -0.05333), (-0.8182, 0.697, -0.05333), (-0.8182, 0.7576, -0.05333), (-0.6364, 0.8788, -0.05333), (-0.6364, -0.9394, -0.05333), (-0.6364, -0.7576, -0.05333), (-0.6364, -0.697, -0.05333), (-0.6364, -0.3939, -0.05333), (-0.6364, -0.2121, -0.05333), (-0.6364, -0.0303, -0.05333), (-0.6364, 0.1515, -0.05333), (-0.6364, 0.3333, -0.05333), (-0.6364, 0.5152, -0.05333), (-0.6364, 0.697, -0.05333), (-0.4545, -0.9394, -0.05333), (-0.4545, -0.7576, -0.05333), (-0.4545, -0.697, -0.05333), (-0.4545, -0.3939, -0.05333), (-0.4545, -0.2121, -0.05333), (-0.4545, -0.1515, -0.05333), (-0.2727, -0.9394, -0.05333), (-0.2727, -0.7576, -0.05333), (-0.2727, -0.697, -0.05333), (-0.2727, -0.3939, -0.05333), (-0.2727, -0.2121, -0.05333), (-0.2727, -0.1515, -0.05333), (-0.2727, 0.1515, -0.05333), (-0.2727, 0.3333, -0.05333), (-0.2727, 0.5152, -0.05333), (-0.09091, -0.9394, -0.05333), (-0.09091, -0.7576, -0.05333), (-0.09091, -0.5758, -0.05333), (-0.09091, -0.3939, -0.05333), (-0.09091, -0.2121, -0.05333), (-0.09091, -0.1515, -0.05333), (-0.09091, 0.3333, -0.05333), (-0.09091, 0.5152, -0.05333), (0.09091, -0.9394, -0.05333), (0.09091, -0.7576, -0.05333), (0.09091, -0.5758, -0.05333), (0.09091, -0.3939, -0.05333), (0.09091, -0.2121, -0.05333), (0.09091, -0.0303, -0.05333), (0.09091, 0.0303, -0.05333), (0.09091, 0.3333, -0.05333), (0.09091, 0.5152, -0.05333), (0.2727, -0.9394, -0.05333), (0.2727, -0.7576, -0.05333), (0.2727, -0.5758, -0.05333), (0.2727, -0.3939, -0.05333), (0.2727, -0.0303, -0.05333), (0.2727, 0.0303, -0.05333), (0.2727, 0.3333, -0.05333), (0.2727, 0.3939, -0.05333), (0.4545, -0.9394, -0.05333), (0.4545, -0.3939, -0.05333), (0.4545, -0.0303, -0.05333), (0.4545, 0.0303, -0.05333), (0.4545, 0.3333, -0.05333), (0.4545, 0.5152, -0.05333), (0.4545, 0.697, -0.05333), (0.6364, -0.9394, -0.05333), (0.6364, -0.3939, -0.05333), (0.6364, -0.0303, -0.05333), (0.6364, 0.0303, -0.05333), (0.6364, 0.3333, -0.05333), (0.6364, 0.3939, -0.05333), (0.8182, 0.8788, -0.05333), (0.8182, -0.9394, -0.05333), (0.8182, -0.5758, -0.05333), (0.8182, -0.3939, -0.05333), (-0.8788, -0.8182, -0.05333), (-0.8788, -0.6364, -0.05333), (-0.8788, 0.8182, -0.05333), (-0.697, -0.8182, -0.05333), (-0.697, -0.4545, -0.05333), (-0.697, -0.2727, -0.05333), (-0.697, -0.09091, -0.05333), (-0.697, 0.2727, -0.05333), (-0.697, 0.6364, -0.05333), (-0.7576, 0.6364, -0.05333), (-0.697, 0.8182, -0.05333), (-0.5152, -0.8182, -0.05333), (-0.5152, -0.4545, -0.05333), (-0.5152, -0.2727, -0.05333), (-0.5152, -0.09091, -0.05333), (-0.5152, 0.09091, -0.05333), (-0.5152, 0.2727, -0.05333), (-0.5152, 0.4545, -0.05333), (-0.5152, 0.6364, -0.05333), (-0.5152, 0.8182, -0.05333), (-0.3333, -0.4545, -0.05333), (-0.3333, 0.2727, -0.05333), (-0.3939, 0.2727, -0.05333), (-0.3333, 0.4545, -0.05333), (-0.3333, 0.6364, -0.05333), (-0.1515, -0.6364, -0.05333), (-0.2121, -0.6364, -0.05333), (-0.1515, -0.4545, -0.05333), (-0.1515, 0.6364, -0.05333), (0.0303, -0.4545, -0.05333), (0.0303, -0.2727, -0.05333), (-0.0303, -0.2727, -0.05333), (0.0303, -0.09091, -0.05333), (-0.0303, -0.09091, -0.05333), (0.0303, 0.4545, -0.05333), (0.0303, 0.6364, -0.05333), (0.2121, -0.6364, -0.05333), (0.2121, -0.4545, -0.05333), (0.2121, -0.2727, -0.05333), (0.2121, -0.09091, -0.05333), (0.3939, -0.6364, -0.05333), (0.3939, -0.4545, -0.05333), (0.3939, 0.4545, -0.05333), (0.3939, 0.6364, -0.05333), (0.3939, 0.8182, -0.05333), (0.3333, 0.8182, -0.05333), (0.5758, -0.6364, -0.05333), (0.5758, -0.4545, -0.05333), (0.5758, -0.2727, -0.05333), (0.7576, -0.6364, -0.05333), (0.7576, -0.4545, -0.05333), (0.7576, -0.2727, -0.05333), (0.7576, -0.09091, -0.05333), (0.697, -0.09091, -0.05333), (0.7576, 0.09091, -0.05333), (0.697, 0.09091, -0.05333), (0.7576, 0.2727, -0.05333), (0.697, 0.2727, -0.05333), (0.7576, 0.8182, -0.05333), (0.697, 0.8182, -0.05333), (0.9394, -0.8182, -0.05333), (0.8788, -0.8182, -0.05333), (0.9394, -0.6364, -0.05333), (0.9394, -0.4545, -0.05333), (0.9394, -0.2727, -0.05333), (0.9394, -0.09091, -0.05333), (0.9394, 0.09091, -0.05333), (0.9394, 0.2727, -0.05333), (0.9394, 0.4545, -0.05333), (0.9394, 0.6364, -0.05333), (0.8788, 0.6364, -0.05333), (0.9394, 0.8182, -0.05333), (0.8788, 0.7576, -0.05333), (0.9394, 0.7576, -0.05333), (0.8788, 0.5758, -0.05333), (0.8788, 0.5152, -0.05333), (0.9394, 0.5758, -0.05333), (0.9394, 0.5152, -0.05333), (0.9394, 0.3939, -0.05333), (0.9394, 0.3333, -0.05333), (0.9394, 0.2121, -0.05333), (0.9394, 0.1515, -0.05333), (0.9394, 0.0303, -0.05333), (0.9394, -0.0303, -0.05333), (0.9394, -0.1515, -0.05333), (0.9394, -0.2121, -0.05333), (0.9394, -0.3333, -0.05333), (0.9394, -0.3939, -0.05333), (0.9394, -0.5152, -0.05333), (0.9394, -0.5758, -0.05333), (0.9394, -0.697, -0.05333), (0.9394, -0.7576, -0.05333), (0.8788, -0.8788, -0.05333), (0.8788, -0.9394, -0.05333), (0.9394, -0.8788, -0.05333), (0.9394, -0.9394, -0.05333), (0.697, 0.7576, -0.05333), (0.7576, 0.7576, -0.05333), (0.697, 0.3333, -0.05333), (0.697, 0.3939, -0.05333), (0.7576, 0.3333, -0.05333), (0.7576, 0.3939, -0.05333), (0.697, 0.2121, -0.05333), (0.697, 0.1515, -0.05333), (0.7576, 0.2121, -0.05333), (0.7576, 0.1515, -0.05333), (0.697, 0.0303, -0.05333), (0.697, -0.0303, -0.05333), (0.7576, 0.0303, -0.05333), (0.7576, -0.0303, -0.05333), (0.697, -0.1515, -0.05333), (0.697, -0.2121, -0.05333), (0.7576, -0.1515, -0.05333), (0.7576, -0.2121, -0.05333), (0.697, -0.3333, -0.05333), (0.697, -0.3939, -0.05333), (0.7576, -0.3333, -0.05333), (0.7576, -0.3939, -0.05333), (0.697, -0.5152, -0.05333), (0.7576, -0.5152, -0.05333), (0.7576, -0.5758, -0.05333), (0.697, -0.697, -0.05333), (0.7576, -0.697, -0.05333), (0.697, -0.9394, -0.05333), (0.7576, -0.9394, -0.05333), (0.5152, 0.3333, -0.05333), (0.5152, 0.3939, -0.05333), (0.5758, 0.3333, -0.05333), (0.5758, 0.3939, -0.05333), (0.5152, -0.0303, -0.05333), (0.5152, 0.0303, -0.05333), (0.5758, -0.0303, -0.05333), (0.5758, 0.0303, -0.05333), (0.5152, -0.3939, -0.05333), (0.5758, -0.3333, -0.05333), (0.5758, -0.3939, -0.05333), (0.5758, -0.5152, -0.05333), (0.5152, -0.697, -0.05333), (0.5758, -0.697, -0.05333), (0.5152, -0.9394, -0.05333), (0.5758, -0.9394, -0.05333), (0.3333, 0.7576, -0.05333), (0.3333, 0.697, -0.05333), (0.3939, 0.7576, -0.05333), (0.3939, 0.697, -0.05333), (0.3939, 0.5758, -0.05333), (0.3939, 0.5152, -0.05333), (0.3333, 0.3333, -0.05333), (0.3333, 0.3939, -0.05333), (0.3939, 0.3939, -0.05333), (0.3939, 0.3333, -0.05333), (0.3333, -0.0303, -0.05333), (0.3333, 0.0303, -0.05333), (0.3939, -0.0303, -0.05333), (0.3939, 0.0303, -0.05333), (0.3333, -0.3939, -0.05333), (0.3939, -0.3939, -0.05333), (0.3333, -0.5758, -0.05333), (0.3939, -0.5758, -0.05333), (0.3333, -0.697, -0.05333), (0.3333, -0.7576, -0.05333), (0.3939, -0.697, -0.05333), (0.3939, -0.7576, -0.05333), (0.3333, -0.9394, -0.05333), (0.3939, -0.9394, -0.05333), (0.1515, 0.5758, -0.05333), (0.1515, 0.5152, -0.05333), (0.1515, 0.3939, -0.05333), (0.1515, 0.3333, -0.05333), (0.2121, 0.3333, -0.05333), (0.2121, 0.3939, -0.05333), (0.1515, -0.0303, -0.05333), (0.1515, 0.0303, -0.05333), (0.2121, -0.0303, -0.05333), (0.2121, 0.0303, -0.05333), (0.1515, -0.1515, -0.05333), (0.1515, -0.2121, -0.05333), (0.2121, -0.1515, -0.05333), (0.2121, -0.2121, -0.05333), (0.1515, -0.3939, -0.05333), (0.2121, -0.3939, -0.05333), (0.1515, -0.5758, -0.05333), (0.2121, -0.5152, -0.05333), (0.2121, -0.5758, -0.05333), (0.1515, -0.697, -0.05333), (0.1515, -0.7576, -0.05333), (0.2121, -0.697, -0.05333), (0.2121, -0.7576, -0.05333), (0.1515, -0.9394, -0.05333), (0.2121, -0.9394, -0.05333), (-0.0303, 0.5758, -0.05333), (-0.0303, 0.5152, -0.05333), (0.0303, 0.5758, -0.05333), (0.0303, 0.5152, -0.05333), (-0.0303, 0.3939, -0.05333), (-0.0303, 0.3333, -0.05333), (0.0303, 0.3939, -0.05333), (0.0303, 0.3333, -0.05333), (-0.0303, -0.0303, -0.05333), (-0.0303, 0.0303, -0.05333), (0.0303, -0.0303, -0.05333), (0.0303, 0.0303, -0.05333), (-0.0303, -0.1515, -0.05333), (-0.0303, -0.2121, -0.05333), (0.0303, -0.1515, -0.05333), (0.0303, -0.2121, -0.05333), (-0.0303, -0.3939, -0.05333), (0.0303, -0.3939, -0.05333), (-0.0303, -0.9394, -0.05333), (0.0303, -0.9394, -0.05333), (-0.2121, 0.5758, -0.05333), (-0.1515, 0.5758, -0.05333), (-0.2121, 0.2121, -0.05333), (-0.2121, 0.1515, -0.05333), (-0.2121, -0.2121, -0.05333), (-0.2121, -0.1515, -0.05333), (-0.1515, -0.2121, -0.05333), (-0.1515, -0.1515, -0.05333), (-0.2121, -0.3939, -0.05333), (-0.1515, -0.3939, -0.05333), (-0.2121, -0.5152, -0.05333), (-0.2121, -0.5758, -0.05333), (-0.1515, -0.5152, -0.05333), (-0.1515, -0.5758, -0.05333), (-0.2121, -0.697, -0.05333), (-0.2121, -0.7576, -0.05333), (-0.1515, -0.697, -0.05333), (-0.1515, -0.7576, -0.05333), (-0.2121, -0.9394, -0.05333), (-0.1515, -0.9394, -0.05333), (-0.3939, 0.5758, -0.05333), (-0.3333, 0.5758, -0.05333), (-0.3333, 0.5152, -0.05333), (-0.3333, 0.3939, -0.05333), (-0.3333, 0.3333, -0.05333), (-0.3939, 0.2121, -0.05333), (-0.3939, 0.1515, -0.05333), (-0.3333, 0.2121, -0.05333), (-0.3333, 0.1515, -0.05333), (-0.3939, -0.2121, -0.05333), (-0.3939, -0.1515, -0.05333), (-0.3333, -0.2121, -0.05333), (-0.3333, -0.1515, -0.05333), (-0.3939, -0.3939, -0.05333), (-0.3333, -0.3939, -0.05333), (-0.3939, -0.7576, -0.05333), (-0.3939, -0.697, -0.05333), (-0.3333, -0.7576, -0.05333), (-0.3333, -0.697, -0.05333), (-0.3939, -0.9394, -0.05333), (-0.3333, -0.9394, -0.05333), (-0.5758, 0.7576, -0.05333), (-0.5758, 0.697, -0.05333), (-0.5152, 0.7576, -0.05333), (-0.5152, 0.697, -0.05333), (-0.5758, 0.5758, -0.05333), (-0.5758, 0.5152, -0.05333), (-0.5152, 0.5758, -0.05333), (-0.5152, 0.5152, -0.05333), (-0.5758, 0.3939, -0.05333), (-0.5758, 0.3333, -0.05333), (-0.5152, 0.3939, -0.05333), (-0.5152, 0.3333, -0.05333), (-0.5758, 0.2121, -0.05333), (-0.5758, 0.1515, -0.05333), (-0.5152, 0.2121, -0.05333), (-0.5152, 0.1515, -0.05333), (-0.5758, 0.0303, -0.05333), (-0.5758, -0.0303, -0.05333), (-0.5152, 0.0303, -0.05333), (-0.5152, -0.0303, -0.05333), (-0.5758, -0.1515, -0.05333), (-0.5758, -0.2121, -0.05333), (-0.5152, -0.1515, -0.05333), (-0.5152, -0.2121, -0.05333), (-0.5758, -0.3333, -0.05333), (-0.5758, -0.3939, -0.05333), (-0.5152, -0.3333, -0.05333), (-0.5152, -0.3939, -0.05333), (-0.5758, -0.7576, -0.05333), (-0.5758, -0.697, -0.05333), (-0.5152, -0.7576, -0.05333), (-0.5152, -0.697, -0.05333), (-0.5758, -0.8788, -0.05333), (-0.5758, -0.9394, -0.05333), (-0.5152, -0.8788, -0.05333), (-0.5152, -0.9394, -0.05333), (-0.7576, 0.697, -0.05333), (-0.7576, 0.7576, -0.05333), (-0.697, 0.697, -0.05333), (-0.697, 0.7576, -0.05333), (-0.7576, 0.5758, -0.05333), (-0.7576, 0.5152, -0.05333), (-0.697, 0.5758, -0.05333), (-0.697, 0.5152, -0.05333), (-0.7576, 0.3333, -0.05333), (-0.7576, 0.3939, -0.05333), (-0.697, 0.3333, -0.05333), (-0.697, 0.3939, -0.05333), (-0.7576, 0.2121, -0.05333), (-0.697, 0.2121, -0.05333), (-0.7576, -0.0303, -0.05333), (-0.7576, 0.0303, -0.05333), (-0.7576, -0.1515, -0.05333), (-0.7576, -0.2121, -0.05333), (-0.697, -0.1515, -0.05333), (-0.697, -0.2121, -0.05333), (-0.7576, -0.3333, -0.05333), (-0.7576, -0.3939, -0.05333), (-0.697, -0.3333, -0.05333), (-0.697, -0.3939, -0.05333), (-0.7576, -0.5152, -0.05333), (-0.697, -0.5152, -0.05333), (-0.697, -0.7576, -0.05333), (-0.697, -0.697, -0.05333), (-0.7576, -0.8788, -0.05333), (-0.697, -0.8788, -0.05333), (-0.697, -0.9394, -0.05333), (-0.9394, 0.7576, -0.05333), (-0.9394, 0.697, -0.05333), (-0.8788, 0.697, -0.05333), (-0.8788, 0.7576, -0.05333), (-0.9394, 0.5152, -0.05333), (-0.9394, 0.5758, -0.05333), (-0.8788, 0.5152, -0.05333), (-0.8788, 0.5758, -0.05333), (-0.9394, 0.3939, -0.05333), (-0.9394, 0.3333, -0.05333), (-0.8788, 0.3333, -0.05333), (-0.8788, 0.3939, -0.05333), (-0.9394, -0.0303, -0.05333), (-0.9394, 0.0303, -0.05333), (-0.8788, -0.0303, -0.05333), (-0.8788, 0.0303, -0.05333), (-0.9394, -0.1515, -0.05333), (-0.9394, -0.2121, -0.05333), (-0.9394, -0.3333, -0.05333), (-0.9394, -0.3939, -0.05333), (-0.9394, -0.5152, -0.05333), (-0.9394, -0.5758, -0.05333), (-0.8788, -0.5758, -0.05333), (-0.9394, -0.697, -0.05333), (-0.9394, -0.7576, -0.05333), (-0.8788, -0.697, -0.05333), (-0.8788, -0.7576, -0.05333), (-0.9394, -0.8788, -0.05333), (-0.9394, -0.9394, -0.05333), (-0.8788, -0.8788, -0.05333), (-0.8788, -0.9394, -0.05333), (0.697, 0.9394, -0.05333), (0.697, 0.8788, -0.05333), (0.7576, 0.9394, -0.05333), (0.7576, 0.8788, -0.05333), (0.5152, 0.9394, -0.05333), (0.5758, 0.9394, -0.05333), (0.3333, 0.9394, -0.05333), (0.3939, 0.9394, -0.05333), (0.1515, 0.9394, -0.05333), (0.2121, 0.9394, -0.05333), (-0.0303, 0.9394, -0.05333), (0.0303, 0.9394, -0.05333), (-0.2121, 0.9394, -0.05333), (-0.1515, 0.9394, -0.05333), (-0.3939, 0.9394, -0.05333), (-0.3333, 0.9394, -0.05333), (-0.5758, 0.9394, -0.05333), (-0.5758, 0.8788, -0.05333), (-0.5152, 0.9394, -0.05333), (-0.5152, 0.8788, -0.05333), (-0.7576, 0.9394, -0.05333), (-0.7576, 0.8788, -0.05333), (-0.697, 0.9394, -0.05333), (-0.697, 0.8788, -0.05333), (-0.9394, 0.8788, -0.05333), (-0.8788, 0.8788, -0.05333), (0.8788, 0.9394, -0.05333), (0.8788, 0.8788, -0.05333), (0.9394, 0.9394, -0.05333), (0.9394, 0.8788, -0.05333)], [], [(870, 288, 1332, 1611), (1039, 226, 43, 143), (767, 347, 1358, 1546), (297, 896, 1625, 1337), (490, 491, 1233, 1407), (260, 59, 1142, 1324), (655, 408, 1380, 1476), (934, 933, 1663, 1665), (1005, 1004, 1733, 1732), (623, 204, 1096, 1456), (161, 162, 1056, 1269), (202, 32, 1095, 1094), (975, 149, 1263, 1706), (1001, 232, 46, 430), (997, 234, 47, 432), (993, 236, 48, 434), (989, 238, 49, 436), (985, 240, 50, 438), (981, 242, 51, 440), (977, 244, 52, 442), (973, 246, 53, 444), (64, 479, 1231, 1232), (965, 249, 54, 448), (283, 879, 1613, 1150), (37, 213, 1294, 1105), (921, 922, 1652, 1653), (953, 255, 57, 454), (949, 257, 58, 456), (945, 259, 59, 457), (942, 261, 60, 459), (938, 263, 61, 461), (895, 296, 1336, 1624), (934, 269, 63, 463), (932, 271, 64, 465), (928, 273, 65, 467), (924, 275, 66, 468), (922, 277, 67, 469), (920, 279, 68, 470), (918, 281, 69, 471), (80, 490, 1407, 1158), (914, 285, 71, 473), (912, 289, 72, 474), (908, 291, 73, 476), (904, 293, 74, 478), (900, 295, 75, 480), (896, 297, 76, 482), (892, 299, 77, 484), (259, 258, 1323, 1141), (1004, 601, 1442, 1733), (11, 161, 1269, 1055), (877, 306, 81, 492), (873, 310, 82, 494), (200, 31, 1093, 1092), (534, 533, 1421, 1244), (864, 316, 85, 498), (860, 318, 86, 500), (856, 320, 87, 502), (852, 322, 88, 504), (848, 324, 89, 506), (821, 315, 1344, 1589), (840, 328, 91, 510), (836, 332, 92, 512), (832, 334, 93, 514), (828, 336, 94, 516), (824, 338, 95, 518), (211, 212, 1104, 1293), (818, 339, 96, 521), (815, 341, 97, 523), (717, 374, 1367, 1516), (468, 921, 1653, 1397), (809, 344, 99, 527), (805, 348, 100, 529), (111, 570, 1252, 1253), (896, 894, 1623, 1625), (795, 353, 102, 533), (791, 355, 103, 535), (789, 357, 104, 536), (786, 359, 105, 538), (782, 361, 106, 540), (778, 363, 107, 542), (774, 365, 108, 544), (770, 369, 109, 546), (258, 58, 1140, 1323), (763, 373, 111, 549), (759, 375, 112, 551), (755, 377, 113, 553), (751, 379, 114, 555), (747, 381, 115, 557), (933, 249, 1318, 1663), (159, 160, 1054, 1268), (198, 30, 1091, 1090), (732, 391, 119, 565), (621, 623, 1456, 1455), (881, 880, 1615, 1614), (36, 211, 1293, 1103), (716, 397, 122, 573), (712, 399, 123, 575), (708, 401, 124, 577), (704, 403, 125, 579), (700, 405, 126, 581), (696, 407, 127, 583), (692, 409, 128, 585), (720, 719, 1518, 1517), (922, 469, 1398, 1652), (568, 110, 1184, 1251), (680, 417, 132, 591), (676, 419, 133, 593), (672, 421, 134, 595), (668, 423, 135, 597), (664, 425, 136, 599), (893, 895, 1624, 1622), (1032, 225, 1301, 1753), (257, 256, 1322, 1139), (733, 735, 1527, 1525), (10, 159, 1268, 1053), (196, 29, 1089, 1088), (379, 751, 1537, 1369), (532, 531, 1420, 1242), (880, 488, 1406, 1615), (945, 943, 1679, 1681), (209, 210, 1102, 1292), (350, 351, 1180, 1360), (682, 684, 1502, 1501), (136, 619, 620, 426), (426, 620, 621, 427), (619, 618, 622, 620), (620, 622, 623, 621), (618, 32, 203, 622), (622, 203, 204, 623), (425, 625, 619, 136), (894, 275, 1331, 1623), (135, 617, 624, 424), (424, 624, 625, 425), (617, 616, 626, 624), (1034, 1035, 1754, 1755), (256, 57, 1138, 1322), (387, 118, 1190, 1189), (423, 628, 617, 135), (628, 630, 616, 617), (134, 615, 627, 422), (422, 627, 628, 423), (615, 614, 629, 627), (627, 629, 630, 628), (656, 655, 1476, 1475), (486, 487, 1405, 1404), (421, 632, 615, 134), (632, 634, 614, 615), (133, 613, 631, 420), (420, 631, 632, 421), (613, 612, 633, 631), (631, 633, 634, 632), (157, 158, 1052, 1267), (194, 28, 1087, 1086), (419, 636, 613, 133), (636, 638, 612, 613), (132, 611, 635, 418), (418, 635, 636, 419), (611, 610, 637, 635), (635, 637, 638, 636), (427, 621, 1455, 1205), (288, 911, 1633, 1332), (417, 640, 611, 132), (640, 642, 610, 611), (131, 609, 639, 416), (416, 639, 640, 417), (609, 608, 641, 639), (639, 641, 642, 640), (750, 378, 1368, 1536), (671, 672, 1487, 1488), (415, 644, 609, 131), (644, 646, 608, 609), (130, 607, 643, 414), (414, 643, 644, 415), (607, 606, 645, 643), (643, 645, 646, 644), (446, 447, 1215, 1386), (35, 209, 1292, 1101), (413, 648, 607, 130), (648, 650, 606, 607), (129, 605, 647, 412), (412, 647, 648, 413), (605, 604, 649, 647), (647, 649, 650, 648), (798, 796, 1564, 1566), (571, 720, 1517, 1431), (411, 652, 605, 129), (652, 654, 604, 605), (128, 603, 651, 410), (410, 651, 652, 411), (603, 602, 653, 651), (651, 653, 654, 652), (274, 893, 1622, 1330), (461, 1034, 1755, 1393), (409, 656, 603, 128), (255, 254, 1321, 1137), (385, 117, 1188, 1187), (408, 655, 656, 409), (9, 157, 1267, 1051), (192, 27, 1085, 1084), (751, 749, 1535, 1537), (593, 671, 1488, 1437), (407, 658, 601, 127), (943, 242, 1310, 1679), (126, 600, 657, 406), (406, 657, 658, 407), (600, 599, 659, 657), (657, 659, 660, 658), (599, 136, 426, 659), (659, 426, 427, 660), (405, 662, 600, 126), (662, 664, 599, 600), (125, 598, 661, 404), (404, 661, 662, 405), (598, 597, 663, 661), (661, 663, 664, 662), (597, 135, 424, 663), (663, 424, 425, 664), (403, 666, 598, 125), (666, 668, 597, 598), (124, 596, 665, 402), (207, 208, 1100, 1291), (395, 682, 1501, 1194), (254, 56, 1136, 1321), (595, 134, 422, 667), (667, 422, 423, 668), (401, 670, 596, 124), (383, 116, 1186, 1185), (123, 594, 669, 400), (400, 669, 670, 401), (603, 656, 1475, 1444), (155, 156, 1050, 1266), (593, 133, 420, 671), (671, 420, 421, 672), (399, 674, 594, 123), (190, 26, 1083, 1082), (122, 592, 673, 398), (911, 909, 1632, 1633), (441, 974, 1705, 1213), (303, 304, 1157, 1340), (591, 132, 418, 675), (675, 418, 419, 676), (397, 678, 592, 122), (748, 750, 1536, 1534), (121, 590, 677, 396), (396, 677, 678, 397), (672, 595, 1439, 1487), (1017, 346, 1177, 1741), (589, 131, 416, 679), (679, 416, 417, 680), (34, 207, 1291, 1099), (796, 335, 1351, 1564), (445, 444, 1385, 1214), (766, 371, 1183, 1544), (1033, 1032, 1753, 1752), (735, 561, 1426, 1527), (188, 25, 1081, 1080), (79, 303, 1340, 1156), (749, 357, 1363, 1535), (670, 669, 1486, 1485), (120, 588, 681, 394), (394, 681, 682, 395), (588, 587, 683, 681), (681, 683, 684, 682), (944, 945, 1681, 1680), (205, 206, 1098, 1290), (799, 798, 1566, 1565), (444, 53, 1221, 1385), (119, 586, 685, 392), (392, 685, 686, 393), (586, 585, 687, 685), (685, 687, 688, 686), (585, 128, 410, 687), (687, 410, 411, 688), (391, 690, 586, 119), (690, 692, 585, 586), (869, 311, 1342, 1610), (390, 689, 690, 391), (684, 683, 1503, 1502), (689, 691, 692, 690), (186, 24, 1079, 1078), (691, 408, 409, 692), (387, 694, 584, 118), (694, 696, 583, 584), (117, 582, 693, 386), (386, 693, 694, 387), (582, 581, 695, 693), (693, 695, 696, 694), (581, 126, 406, 695), (695, 406, 407, 696), (385, 698, 582, 117), (698, 700, 581, 582), (116, 580, 697, 384), (384, 697, 698, 385), (580, 579, 699, 697), (697, 699, 700, 698), (579, 125, 404, 699), (699, 404, 405, 700), (383, 702, 580, 116), (702, 704, 579, 580), (115, 578, 701, 382), (909, 266, 1326, 1632), (578, 577, 703, 701), (246, 973, 1704, 1314), (577, 124, 402, 703), (356, 748, 1534, 1362), (381, 706, 578, 115), (706, 708, 577, 578), (114, 576, 705, 380), (380, 705, 706, 381), (576, 575, 707, 705), (705, 707, 708, 706), (575, 123, 400, 707), (707, 400, 401, 708), (379, 710, 576, 114), (710, 712, 575, 576), (113, 574, 709, 378), (669, 594, 1438, 1486), (574, 573, 711, 709), (301, 302, 1155, 1339), (573, 122, 398, 711), (456, 944, 1680, 1390), (377, 714, 574, 113), (714, 716, 573, 574), (112, 572, 713, 376), (376, 713, 714, 377), (572, 571, 715, 713), (713, 715, 716, 714), (571, 121, 396, 715), (715, 396, 397, 716), (375, 718, 572, 112), (718, 720, 571, 572), (1015, 1017, 1741, 1740), (374, 717, 718, 375), (3, 205, 1290, 1045), (717, 719, 720, 718), (990, 991, 1717, 1718), (683, 587, 1432, 1503), (373, 722, 570, 111), (722, 724, 569, 570), (110, 568, 721, 372), (372, 721, 722, 373), (568, 567, 723, 721), (721, 723, 724, 722), (567, 120, 394, 723), (723, 394, 395, 724), (224, 1033, 1752, 1300), (734, 733, 1525, 1524), (109, 566, 725, 370), (370, 725, 726, 371), (566, 565, 727, 725), (725, 727, 728, 726), (565, 119, 392, 727), (727, 392, 393, 728), (369, 730, 566, 109), (730, 732, 565, 566), (252, 253, 1133, 1319), (368, 729, 730, 369), (184, 23, 1077, 1076), (729, 731, 732, 730), (972, 245, 1313, 1703), (731, 390, 391, 732), (365, 734, 564, 108), (596, 670, 1485, 1440), (107, 562, 733, 364), (364, 733, 734, 365), (562, 561, 735, 733), (78, 301, 1339, 1154), (531, 799, 1565, 1420), (638, 637, 1466, 1465), (363, 737, 562, 107), (737, 739, 561, 562), (106, 560, 736, 362), (362, 736, 737, 363), (560, 559, 738, 736), (736, 738, 739, 737), (867, 869, 1610, 1608), (433, 990, 1718, 1211), (361, 741, 560, 106), (741, 743, 559, 560), (105, 558, 740, 360), (764, 765, 1545, 1543), (558, 557, 742, 740), (1031, 265, 1147, 1750), (557, 115, 382, 742), (151, 152, 1265, 1264), (359, 745, 558, 105), (745, 747, 557, 558), (104, 556, 744, 358), (358, 744, 745, 359), (556, 555, 746, 744), (744, 746, 747, 745), (555, 114, 380, 746), (746, 380, 381, 747), (357, 749, 556, 104), (749, 751, 555, 556), (103, 554, 748, 356), (182, 22, 1075, 1074), (554, 553, 750, 748), (361, 782, 1553, 1365), (553, 113, 378, 750), (973, 971, 1701, 1704), (355, 753, 554, 103), (753, 755, 553, 554), (102, 552, 752, 354), (354, 752, 753, 355), (552, 551, 754, 752), (752, 754, 755, 753), (551, 112, 376, 754), (754, 376, 377, 755), (353, 757, 552, 102), (757, 759, 551, 552), (55, 466, 1223, 1132), (352, 756, 757, 353), (330, 1015, 1740, 1168), (756, 758, 759, 757), (637, 610, 1448, 1466), (758, 374, 375, 759), (351, 761, 550, 101), (761, 763, 549, 550), (868, 291, 1334, 1607), (350, 760, 761, 351), (991, 435, 1212, 1717), (760, 762, 763, 761), (548, 110, 372, 762), (762, 372, 373, 763), (564, 734, 1524, 1428), (180, 21, 1073, 1072), (100, 547, 764, 349), (781, 360, 1364, 1552), (547, 546, 765, 764), (6, 151, 1264, 1049), (546, 109, 370, 765), (765, 370, 371, 766), (348, 768, 547, 100), (768, 770, 546, 547), (970, 972, 1703, 1702), (347, 767, 768, 348), (525, 526, 1240, 1418), (767, 769, 770, 768), (612, 638, 1465, 1449), (769, 368, 369, 770), (344, 772, 545, 99), (772, 774, 544, 545), (98, 543, 771, 343), (343, 771, 772, 344), (543, 542, 773, 771), (771, 773, 774, 772), (542, 107, 364, 773), (773, 364, 365, 774), (201, 202, 1094, 1289), (776, 778, 542, 543), (290, 867, 1608, 1333), (238, 989, 1716, 1308), (541, 540, 777, 775), (775, 777, 778, 776), (540, 106, 362, 777), (777, 362, 363, 778), (101, 550, 1250, 1181), (780, 782, 540, 541), (97, 539, 779, 342), (349, 764, 1543, 1359), (539, 538, 781, 779), (479, 478, 1403, 1231), (538, 105, 360, 781), (178, 20, 1071, 1070), (341, 784, 539, 97), (784, 786, 538, 539), (96, 537, 783, 340), (340, 783, 784, 341), (537, 536, 785, 783), (783, 785, 786, 784), (536, 104, 358, 785), (785, 358, 359, 786), (339, 787, 537, 96), (787, 789, 536, 537), (782, 780, 1550, 1553), (149, 150, 1048, 1263), (668, 666, 1482, 1484), (98, 525, 1418, 1176), (535, 103, 356, 788), (820, 318, 1346, 1585), (31, 201, 1289, 1093), (919, 920, 1648, 1649), (988, 237, 1307, 1715), (765, 766, 1544, 1545), (331, 835, 1592, 1349), (390, 731, 1523, 1373), (533, 102, 354, 790), (790, 354, 355, 791), (338, 793, 534, 95), (793, 795, 533, 534), (654, 653, 1474, 1473), (337, 792, 793, 338), (478, 74, 1235, 1403), (792, 794, 795, 793), (176, 19, 1069, 1068), (794, 352, 353, 795), (336, 797, 532, 94), (797, 799, 531, 532), (779, 781, 1552, 1551), (335, 796, 797, 336), (148, 970, 1702, 1262), (796, 798, 799, 797), (53, 462, 1220, 1221), (317, 819, 1586, 1345), (199, 200, 1092, 1288), (469, 919, 1649, 1398), (92, 530, 800, 333), (989, 987, 1714, 1716), (530, 529, 801, 800), (121, 571, 1431, 1197), (529, 100, 349, 801), (653, 602, 1443, 1474), (332, 803, 530, 92), (803, 805, 529, 530), (174, 18, 1067, 1066), (331, 802, 803, 332), (618, 619, 1453, 1452), (802, 804, 805, 803), (147, 148, 1262, 1261), (804, 347, 348, 805), (328, 807, 528, 91), (807, 809, 527, 528), (90, 526, 806, 327), (327, 806, 807, 328), (526, 525, 808, 806), (806, 808, 809, 807), (525, 98, 343, 808), (808, 343, 344, 809), (666, 403, 1378, 1482), (352, 794, 1563, 1361), (30, 199, 1288, 1091), (920, 470, 1399, 1648), (986, 988, 1715, 1713), (570, 569, 1430, 1252), (835, 833, 1591, 1592), (731, 729, 1522, 1523), (604, 654, 1473, 1445), (172, 17, 1065, 1064), (88, 524, 810, 323), (342, 779, 1551, 1356), (524, 523, 811, 810), (32, 618, 1452, 1095), (523, 97, 342, 811), (4, 147, 1261, 1047), (322, 813, 524, 88), (813, 815, 523, 524), (87, 522, 812, 321), (321, 812, 813, 322), (522, 521, 814, 812), (812, 814, 815, 813), (521, 96, 340, 814), (814, 340, 341, 815), (320, 817, 522, 87), (817, 818, 521, 522), (86, 520, 816, 319), (319, 816, 817, 320), (291, 908, 1631, 1334), (402, 665, 1481, 1377), (197, 198, 1090, 1287), (987, 155, 1266, 1714), (318, 820, 520, 86), (543, 98, 1176, 1248), (85, 519, 819, 317), (1030, 1031, 1750, 1751), (1003, 229, 1303, 1727), (170, 16, 1063, 1062), (907, 290, 1333, 1630), (667, 668, 1484, 1483), (316, 822, 519, 85), (822, 824, 518, 519), (939, 941, 1677, 1675), (315, 821, 822, 316), (29, 197, 1287, 1089), (821, 823, 824, 822), (267, 62, 1149, 1148), (823, 337, 338, 824), (314, 826, 517, 84), (826, 828, 516, 517), (83, 515, 825, 313), (313, 825, 826, 314), (515, 514, 827, 825), (825, 827, 828, 826), (514, 93, 335, 827), (827, 335, 336, 828), (312, 830, 515, 83), (830, 832, 514, 515), (82, 513, 829, 311), (311, 829, 830, 312), (513, 512, 831, 829), (829, 831, 832, 830), (512, 92, 333, 831), (831, 333, 334, 832), (310, 834, 513, 82), (834, 836, 512, 513), (794, 792, 1562, 1563), (309, 833, 834, 310), (567, 568, 1251, 1429), (833, 835, 836, 834), (833, 309, 1341, 1591), (835, 331, 332, 836), (306, 838, 511, 81), (838, 840, 510, 511), (80, 509, 837, 305), (305, 837, 838, 306), (509, 508, 839, 837), (837, 839, 840, 838), (508, 90, 327, 839), (839, 327, 328, 840), (473, 1030, 1751, 1402), (729, 368, 1366, 1522), (79, 507, 841, 303), (303, 841, 842, 304), (507, 506, 843, 841), (841, 843, 844, 842), (506, 89, 325, 843), (843, 325, 326, 844), (302, 846, 507, 79), (846, 848, 506, 507), (78, 505, 845, 301), (301, 845, 846, 302), (505, 504, 847, 845), (845, 847, 848, 846), (504, 88, 323, 847), (847, 323, 324, 848), (248, 247, 1315, 1128), (850, 852, 504, 505), (77, 503, 849, 300), (168, 15, 1061, 1060), (503, 502, 851, 849), (849, 851, 852, 850), (502, 87, 321, 851), (851, 321, 322, 852), (299, 854, 503, 77), (854, 856, 502, 503), (76, 501, 853, 298), (298, 853, 854, 299), (501, 500, 855, 853), (853, 855, 856, 854), (500, 86, 319, 855), (855, 319, 320, 856), (297, 858, 501, 76), (858, 860, 500, 501), (75, 499, 857, 296), (908, 906, 1629, 1631), (499, 498, 859, 857), (595, 667, 1483, 1439), (498, 85, 317, 859), (940, 244, 1312, 1674), (295, 862, 499, 75), (862, 864, 498, 499), (195, 196, 1088, 1286), (294, 861, 862, 295), (496, 868, 1607, 1409), (861, 863, 864, 862), (120, 567, 1429, 1193), (863, 315, 316, 864), (293, 866, 497, 74), (247, 61, 1146, 1315), (73, 496, 865, 292), (292, 865, 866, 293), (1002, 1003, 1727, 1725), (166, 14, 1059, 1058), (905, 907, 1630, 1628), (819, 519, 1414, 1586), (291, 868, 496, 73), (243, 939, 1675, 1311), (72, 495, 867, 290), (1013, 367, 1182, 1739), (495, 494, 869, 867), (28, 195, 1286, 1087), (494, 82, 311, 869), (61, 263, 1145, 1146), (289, 871, 495, 72), (871, 873, 494, 495), (792, 337, 1352, 1562), (288, 870, 871, 289), (386, 387, 1189, 1372), (870, 872, 873, 871), (906, 269, 1328, 1629), (872, 309, 310, 873), (285, 875, 493, 71), (875, 877, 492, 493), (70, 491, 874, 284), (284, 874, 875, 285), (491, 490, 876, 874), (874, 876, 877, 875), (490, 80, 305, 876), (876, 305, 306, 877), (971, 445, 1214, 1701), (520, 820, 1585, 1416), (69, 489, 878, 282), (282, 878, 879, 283), (489, 488, 880, 878), (878, 880, 881, 879), (941, 942, 1676, 1677), (193, 194, 1086, 1285), (281, 883, 489, 69), (883, 885, 488, 489), (68, 487, 882, 280), (280, 882, 883, 281), (487, 486, 884, 882), (882, 884, 885, 883), (60, 261, 1143, 1144), (164, 1002, 1725, 1271), (279, 887, 487, 68), (117, 386, 1372, 1188), (67, 485, 886, 278), (278, 886, 887, 279), (485, 484, 888, 886), (141, 142, 1044, 1260), (484, 77, 300, 888), (162, 12, 1057, 1056), (277, 890, 485, 67), (890, 892, 484, 485), (66, 483, 889, 276), (276, 889, 890, 277), (483, 482, 891, 889), (889, 891, 892, 890), (482, 76, 298, 891), (891, 298, 299, 892), (275, 894, 483, 66), (894, 896, 482, 483), (65, 481, 893, 274), (300, 849, 1596, 1338), (481, 480, 895, 893), (268, 905, 1628, 1327), (480, 75, 296, 895), (665, 596, 1440, 1481), (273, 898, 481, 65), (898, 900, 480, 481), (339, 818, 1584, 1355), (272, 897, 898, 273), (1011, 1013, 1739, 1738), (897, 899, 900, 898), (399, 712, 1515, 1376), (899, 294, 295, 900), (271, 902, 479, 64), (902, 904, 478, 479), (63, 477, 901, 270), (270, 901, 902, 271), (477, 476, 903, 901), (901, 903, 904, 902), (476, 73, 292, 903), (903, 292, 293, 904), (269, 906, 477, 63), (906, 908, 476, 477), (62, 475, 905, 268), (27, 193, 1285, 1085), (475, 474, 907, 905), (59, 259, 1141, 1142), (474, 72, 290, 907), (563, 564, 1428, 1427), (267, 910, 475, 62), (910, 912, 474, 475), (95, 534, 1244, 1245), (266, 909, 910, 267), (70, 472, 1401, 1151), (909, 911, 912, 910), (384, 385, 1187, 1371), (911, 288, 289, 912), (33, 141, 1260, 1097), (160, 11, 1055, 1054), (780, 541, 1247, 1550), (519, 518, 1413, 1414), (942, 459, 1391, 1676), (634, 633, 1464, 1463), (472, 70, 284, 913), (913, 284, 285, 914), (191, 192, 1084, 1284), (58, 257, 1139, 1140), (711, 398, 1375, 1514), (435, 986, 1713, 1212), (118, 563, 1427, 1190), (94, 532, 1242, 1243), (471, 69, 282, 915), (915, 282, 283, 916), (762, 760, 1540, 1541), (1029, 287, 1152, 1747), (351, 101, 1181, 1180), (116, 384, 1371, 1186), (139, 140, 1042, 1259), (158, 10, 1053, 1052), (470, 68, 280, 917), (917, 280, 281, 918), (967, 969, 1699, 1698), (518, 95, 1245, 1413), (447, 44, 1117, 1215), (818, 817, 1582, 1584), (346, 1011, 1738, 1177), (633, 612, 1449, 1464), (469, 67, 278, 919), (919, 278, 279, 920), (26, 191, 1284, 1083), (57, 255, 1137, 1138), (712, 710, 1513, 1515), (957, 956, 1689, 1688), (272, 927, 1661, 1329), (23, 139, 1259, 1077), (468, 66, 276, 921), (921, 276, 277, 922), (156, 9, 1051, 1050), (517, 516, 1412, 1238), (614, 634, 1463, 1450), (189, 190, 1082, 1283), (709, 711, 1514, 1512), (760, 350, 1360, 1540), (467, 65, 274, 923), (956, 450, 1388, 1689), (1027, 1029, 1747, 1746), (241, 50, 1127, 1309), (728, 393, 1192, 1521), (252, 925, 926, 253), (926, 928, 1660, 1658), (925, 927, 928, 926), (137, 138, 1040, 1258), (927, 272, 273, 928), (251, 930, 466, 55), (930, 932, 465, 466), (54, 464, 929, 250), (250, 929, 930, 251), (464, 463, 931, 929), (929, 931, 932, 930), (463, 63, 270, 931), (931, 270, 271, 932), (249, 933, 464, 54), (933, 934, 463, 464), (849, 850, 1595, 1596), (228, 967, 1698, 1116), (516, 94, 1243, 1412), (460, 940, 1674, 1392), (428, 429, 1207, 1383), (25, 189, 1283, 1081), (710, 379, 1369, 1513), (917, 918, 1644, 1645), (888, 300, 1338, 1621), (452, 957, 1688, 1389), (650, 649, 1472, 1471), (927, 925, 1659, 1661), (13, 137, 1258, 1208), (44, 428, 1383, 1117), (246, 936, 462, 53), (936, 938, 461, 462), (52, 460, 935, 245), (187, 188, 1080, 1282), (251, 55, 1132, 1131), (378, 709, 1512, 1368), (459, 60, 262, 937), (937, 262, 263, 938), (244, 940, 460, 52), (470, 917, 1645, 1399), (51, 458, 939, 243), (526, 90, 1167, 1240), (458, 457, 941, 939), (548, 762, 1541, 1423), (457, 59, 260, 941), (941, 260, 261, 942), (242, 943, 458, 51), (943, 945, 457, 458), (954, 955, 1686, 1687), (265, 1027, 1746, 1147), (726, 728, 1521, 1520), (649, 604, 1445, 1472), (456, 58, 258, 944), (944, 258, 259, 945), (253, 926, 1658, 1133), (150, 6, 1049, 1048), (49, 455, 946, 239), (239, 946, 947, 240), (455, 454, 948, 946), (946, 948, 949, 947), (454, 57, 256, 948), (948, 256, 257, 949), (238, 951, 455, 49), (951, 953, 454, 455), (850, 505, 1236, 1595), (969, 968, 1700, 1699), (453, 452, 952, 950), (950, 952, 953, 951), (452, 56, 254, 952), (952, 254, 255, 953), (24, 187, 1282, 1079), (955, 957, 452, 453), (918, 471, 1400, 1644), (335, 93, 1170, 1351), (451, 450, 956, 954), (954, 956, 957, 955), (886, 888, 1621, 1619), (451, 954, 1687, 1217), (606, 650, 1471, 1446), (925, 252, 1319, 1659), (968, 168, 1060, 1700), (938, 936, 1671, 1673), (185, 186, 1078, 1281), (866, 865, 1604, 1603), (334, 333, 1350, 1169), (955, 453, 1218, 1686), (237, 48, 1125, 1307), (371, 726, 1520, 1183), (45, 449, 958, 231), (231, 958, 959, 232), (449, 448, 960, 958), (958, 960, 961, 959), (448, 54, 250, 960), (960, 250, 251, 961), (230, 963, 449, 45), (963, 965, 448, 449), (44, 447, 962, 229), (229, 962, 963, 230), (447, 446, 964, 962), (962, 964, 965, 963), (231, 1000, 1723, 1304), (146, 4, 1047, 1046), (742, 382, 1370, 1533), (1, 185, 1281, 1043), (14, 167, 966, 227), (227, 966, 967, 228), (167, 168, 968, 966), (966, 968, 969, 967), (865, 496, 1409, 1604), (236, 235, 1306, 1124), (743, 741, 1531, 1532), (971, 973, 444, 445), (5, 443, 970, 148), (817, 816, 1581, 1582), (443, 442, 972, 970), (936, 246, 1314, 1671), (442, 52, 245, 972), (183, 184, 1076, 1280), (149, 975, 443, 5), (975, 977, 442, 443), (497, 866, 1603, 1234), (235, 47, 1123, 1306), (441, 440, 976, 974), (347, 804, 1572, 1358), (440, 51, 243, 976), (928, 467, 1396, 1660), (1000, 998, 1722, 1723), (979, 981, 440, 441), (7, 439, 978, 152), (142, 3, 1045, 1044), (439, 438, 980, 978), (408, 691, 1507, 1380), (438, 50, 241, 980), (602, 603, 1444, 1443), (153, 983, 439, 7), (983, 985, 438, 439), (8, 437, 982, 154), (154, 982, 983, 153), (437, 436, 984, 982), (982, 984, 985, 983), (436, 49, 239, 984), (984, 239, 240, 985), (155, 987, 437, 8), (987, 989, 436, 437), (740, 742, 1533, 1530), (816, 520, 1416, 1581), (435, 434, 988, 986), (245, 935, 1670, 1313), (434, 48, 237, 988), (1009, 389, 1191, 1737), (22, 183, 1280, 1075), (991, 993, 434, 435), (916, 283, 1150, 1640), (234, 233, 1305, 1122), (433, 432, 992, 990), (990, 992, 993, 991), (432, 47, 235, 992), (992, 235, 236, 993), (140, 1, 1043, 1042), (995, 997, 432, 433), (775, 776, 1548, 1549), (741, 361, 1365, 1531), (431, 430, 996, 994), (994, 996, 997, 995), (430, 46, 233, 996), (996, 233, 234, 997), (508, 509, 1237, 1411), (999, 1001, 430, 431), (937, 938, 1673, 1672), (181, 182, 1074, 1279), (790, 791, 1560, 1561), (998, 1000, 1001, 999), (315, 863, 1602, 1344), (1000, 231, 232, 1001), (84, 517, 1238, 1163), (374, 758, 1539, 1367), (13, 429, 1002, 164), (679, 680, 1495, 1496), (429, 428, 1003, 1002), (233, 46, 1121, 1305), (428, 44, 229, 1003), (466, 465, 1395, 1223), (804, 802, 1571, 1572), (138, 0, 1041, 1040), (541, 775, 1549, 1247), (691, 689, 1506, 1507), (249, 965, 1697, 1318), (429, 13, 1208, 1207), (360, 740, 1530, 1364), (90, 508, 1411, 1167), (459, 937, 1672, 1391), (1007, 1009, 1737, 1736), (127, 601, 1004, 388), (388, 1004, 1005, 389), (21, 181, 1279, 1073), (50, 240, 1126, 1127), (533, 790, 1561, 1421), (589, 679, 1496, 1434), (887, 886, 1619, 1618), (951, 238, 1308, 1685), (118, 584, 1006, 366), (366, 1006, 1007, 367), (584, 583, 1008, 1006), (1006, 1008, 1009, 1007), (583, 127, 388, 1008), (1008, 388, 389, 1009), (465, 64, 1232, 1395), (776, 543, 1248, 1548), (108, 564, 1010, 345), (345, 1010, 1011, 346), (564, 563, 1012, 1010), (1010, 1012, 1013, 1011), (563, 118, 366, 1012), (1012, 366, 367, 1013), (179, 180, 1072, 1278), (791, 535, 1422, 1560), (99, 545, 1014, 329), (329, 1014, 1015, 330), (545, 544, 1016, 1014), (1014, 1016, 1017, 1015), (544, 108, 345, 1016), (1016, 345, 346, 1017), (630, 629, 1462, 1461), (863, 861, 1601, 1602), (91, 528, 1018, 307), (307, 1018, 1019, 308), (528, 527, 1020, 1018), (1018, 1020, 1021, 1019), (527, 99, 329, 1020), (1020, 329, 330, 1021), (758, 756, 1538, 1539), (680, 591, 1435, 1495), (81, 511, 1022, 286), (286, 1022, 1023, 287), (511, 510, 1024, 1022), (1022, 1024, 1025, 1023), (510, 91, 307, 1024), (1024, 307, 308, 1025), (1025, 308, 1159, 1745), (45, 231, 1304, 1119), (71, 493, 1026, 264), (264, 1026, 1027, 265), (493, 492, 1028, 1026), (1026, 1028, 1029, 1027), (492, 81, 286, 1028), (1028, 286, 287, 1029), (93, 334, 1169, 1170), (802, 331, 1349, 1571), (275, 924, 1656, 1331), (689, 390, 1373, 1506), (660, 427, 1205, 1480), (367, 1007, 1736, 1182), (473, 71, 264, 1030), (1030, 264, 265, 1031), (226, 1033, 224, 43), (20, 179, 1278, 1071), (48, 236, 1124, 1125), (225, 1032, 1033, 226), (629, 614, 1450, 1462), (678, 677, 1494, 1493), (461, 61, 247, 1034), (1034, 247, 248, 1035), (145, 1037, 144, 2), (1037, 1039, 143, 144), (550, 549, 1424, 1250), (146, 1036, 1037, 145), (487, 887, 1618, 1405), (1036, 1038, 1039, 1037), (229, 230, 1118, 1303), (1038, 225, 226, 1039), (923, 274, 1330, 1657), (559, 743, 1532, 1425), (935, 460, 1392, 1670), (177, 178, 1070, 1277), (47, 234, 1122, 1123), (616, 630, 1461, 1451), (861, 294, 1335, 1601), (242, 981, 1712, 1310), (1760, 1044, 1045, 1290), (1754, 1128, 1115, 1299), (1750, 1147, 1113, 1298), (1747, 1152, 1111, 1297), (1745, 1159, 1109, 1296), (1743, 1168, 1107, 1295), (1741, 1177, 1105, 1294), (1739, 1182, 1103, 1293), (1737, 1191, 1101, 1292), (1734, 1198, 1099, 1291), (1730, 1116, 1117, 1383), (1726, 1118, 1119, 1384), (1699, 1129, 1130, 1386), (1695, 1131, 1132, 1387), (1692, 1133, 1134, 1388), (1688, 1135, 1136, 1389), (1668, 1148, 1149, 1394), (1640, 1150, 1151, 1401), (1620, 1153, 1154, 1404), (1616, 1155, 1156, 1406), (1614, 1157, 1158, 1407), (1609, 1160, 1161, 1408), (1605, 1162, 1163, 1410), (1594, 1166, 1167, 1411), (1587, 1171, 1172, 1415), (1579, 1173, 1174, 1417), (1575, 1175, 1176, 1418), (1569, 1178, 1179, 1419), (1565, 1180, 1181, 1420), (1544, 1183, 1184, 1423), (1532, 1185, 1186, 1425), (1528, 1187, 1188, 1426), (1526, 1189, 1190, 1427), (1521, 1192, 1193, 1429), (1519, 1194, 1195, 1430), (1517, 1196, 1197, 1431), (1505, 1199, 1200, 1432), (1502, 1201, 1202, 1433), (1499, 1203, 1204, 1434), (1480, 1205, 1206, 1441), (1477, 1078, 1079, 1443), (1473, 1080, 1081, 1445), (1471, 1082, 1083, 1446), (1469, 1084, 1085, 1447), (1467, 1086, 1087, 1448), (1465, 1088, 1089, 1449), (1463, 1090, 1091, 1450), (1461, 1092, 1093, 1451), (1459, 1094, 1095, 1452), (1456, 1096, 1097, 1454), (1205, 1455, 1257, 1206), (1455, 1456, 1454, 1257), (1457, 1459, 1452, 1453), (1458, 1460, 1459, 1457), (1451, 1093, 1289, 1460), (1460, 1289, 1094, 1459), (1450, 1091, 1288, 1462), (1462, 1288, 1092, 1461), (1449, 1089, 1287, 1464), (1464, 1287, 1090, 1463), (1448, 1087, 1286, 1466), (1466, 1286, 1088, 1465), (1447, 1085, 1285, 1468), (1468, 1285, 1086, 1467), (1446, 1083, 1284, 1470), (1470, 1284, 1084, 1469), (1445, 1081, 1283, 1472), (1472, 1283, 1082, 1471), (1443, 1079, 1282, 1474), (1474, 1282, 1080, 1473), (1475, 1477, 1443, 1444), (1077, 1259, 1476, 1380), (1259, 1042, 1478, 1476), (1476, 1478, 1477, 1475), (1042, 1043, 1281, 1478), (1478, 1281, 1078, 1477), (1479, 1480, 1441, 1442), (1377, 1481, 1482, 1378), (1440, 1439, 1483, 1481), (1481, 1483, 1484, 1482), (1485, 1487, 1439, 1440), (1438, 1437, 1488, 1486), (1486, 1488, 1487, 1485), (1489, 1491, 1437, 1438), (1375, 1490, 1489, 1376), (1436, 1435, 1492, 1490), (1490, 1492, 1491, 1489), (1493, 1495, 1435, 1436), (1256, 1434, 1496, 1494), (1494, 1496, 1495, 1493), (1196, 1497, 1256, 1197), (1497, 1499, 1434, 1256), (1195, 1255, 1498, 1374), (1374, 1498, 1497, 1196), (1255, 1433, 1500, 1498), (1498, 1500, 1499, 1497), (1433, 1202, 1382, 1500), (1500, 1382, 1203, 1499), (1194, 1501, 1255, 1195), (1501, 1502, 1433, 1255), (1432, 1200, 1381, 1503), (1503, 1381, 1201, 1502), (1192, 1504, 1254, 1193), (1504, 1505, 1432, 1254), (1075, 1280, 1506, 1373), (1280, 1076, 1507, 1506), (1076, 1077, 1380, 1507), (1370, 1508, 1509, 1185), (1508, 1510, 1511, 1509), (1510, 1377, 1378, 1511), (1368, 1512, 1513, 1369), (1512, 1514, 1515, 1513), (1514, 1375, 1376, 1515), (1253, 1252, 1516, 1367), (1252, 1430, 1518, 1516), (1430, 1195, 1374, 1518), (1518, 1374, 1196, 1517), (1183, 1520, 1251, 1184), (1520, 1521, 1429, 1251), (1073, 1279, 1522, 1366), (1279, 1074, 1523, 1522), (1074, 1075, 1373, 1523), (1524, 1526, 1427, 1428), (1525, 1527, 1526, 1524), (1426, 1188, 1372, 1527), (1527, 1372, 1189, 1526), (1425, 1186, 1371, 1529), (1529, 1371, 1187, 1528), (1364, 1530, 1531, 1365), (1530, 1533, 1532, 1531), (1533, 1370, 1185, 1532), (1362, 1534, 1535, 1363), (1534, 1536, 1537, 1535), (1536, 1368, 1369, 1537), (1181, 1250, 1538, 1361), (1250, 1424, 1539, 1538), (1424, 1253, 1367, 1539), (1179, 1249, 1540, 1360), (1249, 1423, 1541, 1540), (1178, 1542, 1249, 1179), (1542, 1544, 1423, 1249), (1359, 1543, 1542, 1178), (1543, 1545, 1544, 1542), (1071, 1278, 1546, 1358), (1278, 1072, 1547, 1546), (1072, 1073, 1366, 1547), (1175, 1548, 1248, 1176), (1174, 1247, 1549, 1357), (1357, 1549, 1548, 1175), (1173, 1550, 1247, 1174), (1356, 1551, 1550, 1173), (1551, 1552, 1553, 1550), (1552, 1364, 1365, 1553), (1172, 1246, 1554, 1354), (1354, 1554, 1555, 1355), (1246, 1422, 1556, 1554), (1554, 1556, 1557, 1555), (1556, 1362, 1363, 1557), (1171, 1558, 1246, 1172), (1558, 1560, 1422, 1246), (1245, 1244, 1559, 1353), (1353, 1559, 1558, 1171), (1244, 1421, 1561, 1559), (1559, 1561, 1560, 1558), (1243, 1242, 1562, 1352), (1242, 1420, 1563, 1562), (1420, 1181, 1361, 1563), (1170, 1241, 1564, 1351), (1241, 1419, 1566, 1564), (1419, 1179, 1360, 1566), (1566, 1360, 1180, 1565), (1169, 1567, 1241, 1170), (1567, 1569, 1419, 1241), (1350, 1568, 1567, 1169), (1568, 1570, 1569, 1567), (1570, 1359, 1178, 1569), (1069, 1277, 1571, 1349), (1277, 1070, 1572, 1571), (1070, 1071, 1358, 1572), (1166, 1573, 1240, 1167), (1573, 1575, 1418, 1240), (1165, 1239, 1574, 1348), (1348, 1574, 1573, 1166), (1239, 1417, 1576, 1574), (1574, 1576, 1575, 1573), (1417, 1174, 1357, 1576), (1576, 1357, 1175, 1575), (1164, 1577, 1239, 1165), (1577, 1579, 1417, 1239), (1347, 1578, 1577, 1164), (1578, 1580, 1579, 1577), (1580, 1356, 1173, 1579), (1416, 1415, 1583, 1581), (1581, 1583, 1584, 1582), (1415, 1172, 1354, 1583), (1583, 1354, 1355, 1584), (1585, 1587, 1415, 1416), (1345, 1586, 1585, 1346), (1414, 1413, 1588, 1586), (1586, 1588, 1587, 1585), (1413, 1245, 1353, 1588), (1588, 1353, 1171, 1587), (1163, 1238, 1589, 1344), (1238, 1412, 1590, 1589), (1412, 1243, 1352, 1590), (1067, 1276, 1591, 1341), (1276, 1068, 1592, 1591), (1068, 1069, 1349, 1592), (1157, 1593, 1237, 1158), (1593, 1594, 1411, 1237), (1153, 1595, 1236, 1154), (1338, 1596, 1595, 1153), (1336, 1597, 1598, 1337), (1597, 1599, 1600, 1598), (1599, 1345, 1346, 1600), (1235, 1234, 1601, 1335), (1234, 1410, 1602, 1601), (1410, 1163, 1344, 1602), (1603, 1605, 1410, 1234), (1409, 1408, 1606, 1604), (1604, 1606, 1605, 1603), (1408, 1161, 1343, 1606), (1606, 1343, 1162, 1605), (1607, 1609, 1408, 1409), (1333, 1608, 1607, 1334), (1608, 1610, 1609, 1607), (1610, 1342, 1160, 1609), (1065, 1275, 1611, 1332), (1275, 1066, 1612, 1611), (1066, 1067, 1341, 1612), (1150, 1613, 1233, 1151), (1613, 1614, 1407, 1233), (1406, 1156, 1340, 1615), (1615, 1340, 1157, 1614), (1404, 1154, 1339, 1617), (1617, 1339, 1155, 1616), (1618, 1620, 1404, 1405), (1619, 1621, 1620, 1618), (1621, 1338, 1153, 1620), (1330, 1622, 1623, 1331), (1622, 1624, 1625, 1623), (1624, 1336, 1337, 1625), (1232, 1231, 1626, 1329), (1231, 1403, 1627, 1626), (1403, 1235, 1335, 1627), (1327, 1628, 1629, 1328), (1628, 1630, 1631, 1629), (1630, 1333, 1334, 1631), (1063, 1274, 1632, 1326), (1274, 1064, 1633, 1632), (1064, 1065, 1332, 1633), (1145, 1634, 1230, 1146), (1634, 1636, 1402, 1230), (1144, 1229, 1635, 1325), (1325, 1635, 1634, 1145), (1229, 1401, 1637, 1635), (1635, 1637, 1636, 1634), (1143, 1638, 1229, 1144), (1638, 1640, 1401, 1229), (1142, 1228, 1639, 1324), (1324, 1639, 1638, 1143), (1228, 1400, 1641, 1639), (1639, 1641, 1640, 1638), (1141, 1642, 1228, 1142), (1642, 1644, 1400, 1228), (1140, 1227, 1643, 1323), (1323, 1643, 1642, 1141), (1227, 1399, 1645, 1643), (1643, 1645, 1644, 1642), (1139, 1646, 1227, 1140), (1646, 1648, 1399, 1227), (1138, 1226, 1647, 1322), (1322, 1647, 1646, 1139), (1226, 1398, 1649, 1647), (1647, 1649, 1648, 1646), (1137, 1650, 1226, 1138), (1650, 1652, 1398, 1226), (1136, 1225, 1651, 1321), (1321, 1651, 1650, 1137), (1225, 1397, 1653, 1651), (1651, 1653, 1652, 1650), (1135, 1654, 1225, 1136), (1654, 1656, 1397, 1225), (1134, 1224, 1655, 1320), (1320, 1655, 1654, 1135), (1224, 1396, 1657, 1655), (1655, 1657, 1656, 1654), (1657, 1330, 1331, 1656), (1133, 1658, 1224, 1134), (1658, 1660, 1396, 1224), (1132, 1223, 1659, 1319), (1223, 1395, 1661, 1659), (1395, 1232, 1329, 1661), (1130, 1222, 1662, 1317), (1317, 1662, 1663, 1318), (1222, 1394, 1664, 1662), (1662, 1664, 1665, 1663), (1394, 1149, 1327, 1664), (1664, 1327, 1328, 1665), (1129, 1666, 1222, 1130), (1666, 1668, 1394, 1222), (1061, 1273, 1667, 1316), (1316, 1667, 1666, 1129), (1273, 1062, 1669, 1667), (1667, 1669, 1668, 1666), (1062, 1063, 1326, 1669), (1669, 1326, 1148, 1668), (1313, 1670, 1671, 1314), (1392, 1391, 1672, 1670), (1670, 1672, 1673, 1671), (1674, 1676, 1391, 1392), (1311, 1675, 1674, 1312), (1675, 1677, 1676, 1674), (1127, 1219, 1678, 1309), (1309, 1678, 1679, 1310), (1219, 1390, 1680, 1678), (1678, 1680, 1681, 1679), (1126, 1682, 1219, 1127), (1682, 1683, 1390, 1219), (1125, 1218, 1684, 1307), (1307, 1684, 1685, 1308), (1124, 1686, 1218, 1125), (1123, 1217, 1687, 1306), (1306, 1687, 1686, 1124), (1388, 1134, 1320, 1689), (1689, 1320, 1135, 1688), (1122, 1690, 1217, 1123), (1690, 1692, 1388, 1217), (1121, 1216, 1691, 1305), (1305, 1691, 1690, 1122), (1216, 1387, 1693, 1691), (1691, 1693, 1692, 1690), (1387, 1132, 1319, 1693), (1693, 1319, 1133, 1692), (1120, 1694, 1216, 1121), (1694, 1695, 1387, 1216), (1386, 1130, 1317, 1696), (1696, 1317, 1318, 1697), (1116, 1698, 1215, 1117), (1698, 1699, 1386, 1215), (1060, 1061, 1316, 1700), (1700, 1316, 1129, 1699), (1261, 1701, 1214, 1047), (1262, 1702, 1701, 1261), (1702, 1703, 1704, 1701), (1703, 1313, 1314, 1704), (1049, 1213, 1705, 1048), (1048, 1705, 1706, 1263), (1705, 1707, 1708, 1706), (1707, 1311, 1312, 1708), (1264, 1709, 1213, 1049), (1265, 1710, 1709, 1264), (1710, 1711, 1712, 1709), (1711, 1309, 1310, 1712), (1051, 1212, 1713, 1050), (1050, 1713, 1714, 1266), (1713, 1715, 1716, 1714), (1715, 1307, 1308, 1716), (1267, 1717, 1212, 1051), (1053, 1211, 1718, 1052), (1052, 1718, 1717, 1267), (1268, 1719, 1211, 1053), (1055, 1210, 1720, 1054), (1054, 1720, 1719, 1268), (1269, 1721, 1210, 1055), (1057, 1209, 1722, 1056), (1056, 1722, 1721, 1269), (1209, 1384, 1723, 1722), (1384, 1119, 1304, 1723), (1270, 1724, 1209, 1057), (1724, 1726, 1384, 1209), (1271, 1725, 1724, 1270), (1725, 1727, 1726, 1724), (1727, 1303, 1118, 1726), (1258, 1728, 1207, 1208), (1728, 1730, 1383, 1207), (1041, 1272, 1729, 1040), (1040, 1729, 1728, 1258), (1272, 1058, 1731, 1729), (1729, 1731, 1730, 1728), (1058, 1059, 1302, 1731), (1731, 1302, 1116, 1730), (1191, 1732, 1100, 1101), (1732, 1734, 1291, 1100), (1442, 1441, 1735, 1733), (1733, 1735, 1734, 1732), (1441, 1206, 1379, 1735), (1735, 1379, 1198, 1734), (1182, 1736, 1102, 1103), (1736, 1737, 1292, 1102), (1177, 1738, 1104, 1105), (1738, 1739, 1293, 1104), (1168, 1740, 1106, 1107), (1740, 1741, 1294, 1106), (1159, 1742, 1108, 1109), (1742, 1743, 1295, 1108), (1152, 1744, 1110, 1111), (1744, 1745, 1296, 1110), (1147, 1746, 1112, 1113), (1746, 1747, 1297, 1112), (1128, 1748, 1114, 1115), (1748, 1750, 1298, 1114), (1146, 1230, 1749, 1315), (1315, 1749, 1748, 1128), (1230, 1402, 1751, 1749), (1749, 1751, 1750, 1748), (1752, 1754, 1299, 1300), (1221, 1220, 1753, 1301), (1220, 1393, 1755, 1753), (1753, 1755, 1754, 1752), (1047, 1214, 1756, 1046), (1214, 1385, 1757, 1756), (1385, 1221, 1301, 1757), (1198, 1758, 1098, 1099), (1758, 1760, 1290, 1098), (1206, 1257, 1759, 1379), (1379, 1759, 1758, 1198), (1257, 1454, 1761, 1759), (1759, 1761, 1760, 1758), (1454, 1097, 1260, 1761), (1761, 1260, 1044, 1760), (719, 717, 1516, 1518), (213, 214, 1106, 1294), (610, 642, 1467, 1448), (823, 821, 1589, 1590), (974, 976, 1707, 1705), (914, 473, 1402, 1636), (204, 33, 1097, 1096), (12, 163, 1270, 1057), (619, 625, 1457, 1453), (261, 260, 1324, 1143), (995, 433, 1211, 1719), (302, 79, 1156, 1155), (38, 215, 1295, 1107), (450, 451, 1217, 1388), (641, 608, 1447, 1468), (308, 1019, 1742, 1159), (879, 881, 1614, 1613), (311, 312, 1160, 1342), (977, 975, 1706, 1708), (472, 913, 1637, 1401), (382, 701, 1508, 1370), (206, 34, 1099, 1098), (163, 164, 1271, 1270), (269, 934, 1665, 1328), (323, 810, 1578, 1347), (262, 60, 1144, 1325), (1035, 248, 1128, 1754), (769, 767, 1546, 1547), (431, 994, 1720, 1210), (872, 870, 1611, 1612), (215, 216, 1108, 1295), (56, 452, 1389, 1136), (642, 641, 1468, 1467), (949, 456, 1390, 1683), (337, 823, 1590, 1352), (83, 313, 1343, 1161), (594, 674, 1489, 1438), (976, 243, 1311, 1707), (913, 914, 1636, 1637), (702, 383, 1185, 1509), (208, 35, 1101, 1100), (0, 165, 1272, 1041), (625, 624, 1458, 1457), (263, 262, 1325, 1145), (232, 959, 1694, 1120), (587, 588, 1254, 1432), (994, 995, 1719, 1720), (39, 217, 1296, 1109), (1019, 1021, 1743, 1742), (313, 314, 1162, 1343), (673, 592, 1436, 1490), (244, 977, 1708, 1312), (296, 857, 1597, 1336), (701, 703, 1510, 1508), (210, 36, 1103, 1102), (165, 166, 1058, 1272), (810, 811, 1580, 1578), (561, 739, 1528, 1426), (368, 769, 1547, 1366), (309, 872, 1612, 1341), (217, 218, 1110, 1296), (979, 441, 1213, 1709), (858, 297, 1337, 1598), (212, 37, 1105, 1104), (626, 616, 1451, 1460), (704, 702, 1509, 1511), (389, 1005, 1732, 1191), (738, 559, 1425, 1529), (959, 961, 1695, 1694), (333, 800, 1568, 1350), (40, 219, 1297, 1111), (1021, 330, 1168, 1743), (491, 70, 1151, 1233), (676, 593, 1437, 1491), (857, 859, 1599, 1597), (214, 38, 1107, 1106), (703, 402, 1377, 1510), (811, 342, 1356, 1580), (739, 738, 1529, 1528), (601, 658, 1479, 1442), (131, 589, 1434, 1204), (393, 686, 1504, 1192), (312, 83, 1161, 1160), (219, 220, 1112, 1297), (240, 947, 1682, 1126), (591, 675, 1492, 1435), (860, 858, 1598, 1600), (535, 788, 1556, 1422), (216, 39, 1109, 1108), (15, 169, 1273, 1061), (403, 704, 1511, 1378), (266, 267, 1148, 1326), (961, 251, 1131, 1695), (897, 272, 1329, 1626), (588, 120, 1193, 1254), (800, 801, 1570, 1568), (314, 84, 1163, 1162), (41, 221, 1298, 1113), (569, 724, 1519, 1430), (488, 885, 1616, 1406), (675, 676, 1491, 1492), (859, 317, 1345, 1599), (218, 40, 1111, 1110), (169, 170, 1062, 1273), (62, 268, 1327, 1149), (304, 842, 1593, 1157), (686, 688, 1505, 1504), (221, 222, 1114, 1298), (947, 949, 1683, 1682), (884, 486, 1404, 1617), (398, 673, 1490, 1375), (318, 860, 1600, 1346), (220, 41, 1113, 1112), (16, 171, 1274, 1063), (624, 626, 1460, 1458), (1036, 146, 1046, 1756), (899, 897, 1626, 1627), (590, 121, 1197, 1256), (924, 468, 1397, 1656), (801, 349, 1359, 1570), (42, 223, 1299, 1115), (885, 884, 1617, 1616), (74, 497, 1234, 1235), (674, 399, 1376, 1489), (222, 42, 1115, 1114), (171, 172, 1064, 1274), (129, 412, 1381, 1200), (787, 339, 1355, 1555), (411, 129, 1200, 1199), (842, 844, 1594, 1593), (688, 411, 1199, 1505), (467, 923, 1657, 1396), (223, 224, 1300, 1299), (152, 978, 1710, 1265), (17, 173, 1275, 1065), (412, 413, 1201, 1381), (413, 130, 1202, 1201), (1038, 1036, 1756, 1757), (294, 899, 1627, 1335), (173, 174, 1066, 1275), (130, 414, 1382, 1202), (789, 787, 1555, 1557), (415, 131, 1204, 1203), (964, 446, 1386, 1696), (844, 326, 1166, 1594), (608, 646, 1469, 1447), (89, 324, 1164, 1165), (453, 950, 1684, 1218), (978, 980, 1711, 1710), (18, 175, 1276, 1067), (414, 415, 1203, 1382), (788, 356, 1362, 1556), (225, 1038, 1757, 1301), (965, 964, 1696, 1697), (999, 431, 1210, 1721), (14, 227, 1302, 1059), (462, 461, 1393, 1220), (645, 606, 1446, 1470), (287, 1023, 1744, 1152), (950, 951, 1685, 1684), (324, 323, 1347, 1164), (110, 548, 1423, 1184), (505, 78, 1154, 1236), (981, 979, 1709, 1712), (471, 915, 1641, 1400), (175, 176, 1068, 1276), (357, 789, 1557, 1363), (230, 45, 1119, 1118), (227, 228, 1116, 1302), (646, 645, 1470, 1469), (325, 89, 1165, 1348), (592, 678, 1493, 1436), (980, 241, 1309, 1711), (915, 916, 1640, 1641), (19, 177, 1277, 1069), (46, 232, 1120, 1121), (658, 660, 1480, 1479), (998, 999, 1721, 1722), (724, 395, 1194, 1519), (1023, 1025, 1745, 1744), (326, 325, 1348, 1166), (549, 111, 1253, 1424), (677, 590, 1256, 1494), (756, 352, 1361, 1538), (509, 80, 1158, 1237)])
me_plane_001.polygons.foreach_set('use_smooth', [True] * 1695)
me_plane_001.use_remesh_preserve_volume = False
me_plane_001.use_remesh_preserve_attributes = False
me_plane_001.use_mirror_vertex_groups = False
me_plane_001.update()

# ---- objects
ob_plane = bpy.data.objects.new('Plane', me_plane_001)
ob_lamp = bpy.data.objects.new('Lamp', light_lamp)
ob_camera = bpy.data.objects.new('Camera', cam_camera)

# ---- transforms, parenting, visibility, modifiers, constraints
ob_plane.location = (0.0, 0.0, 4.022)
ob_plane.scale = (75.0, 75.0, 75.0)
ob_plane.lineart.crease_threshold = 0.0
_m = ob_plane.modifiers.new('EdgeSplit', 'EDGE_SPLIT')
ob_lamp.location = (4.076, 1.005, 5.904)
ob_lamp.rotation_euler = (0.6503, 0.05522, 1.866)
ob_lamp.lock_rotations_4d = False
ob_lamp.empty_display_type = 'ARROWS'
ob_lamp.color = (0.0, 0.0, 0.0, 0.0)
ob_lamp.lineart.crease_threshold = 0.0
ob_camera.location = (7.481, -6.508, 5.344)
ob_camera.rotation_euler = (1.109, 0.01082, 0.8149)
ob_camera.lock_rotations_4d = False
ob_camera.empty_display_type = 'ARROWS'
ob_camera.color = (0.0, 0.0, 0.0, 0.0)
ob_camera.display_type = 'WIRE'
ob_camera.lineart.crease_threshold = 0.0

# ---- collection membership
col_collection_1.objects.link(ob_plane)
col_collection_1.objects.link(ob_lamp)
col_collection_1.objects.link(ob_camera)

# ---- scene / render settings (as saved in the file)
scene.camera = ob_camera
scene.frame_start = 1; scene.frame_end = 250; scene.frame_set(0)
scene.render.engine = 'BLENDER_EEVEE_NEXT'
scene.render.resolution_percentage = 50
scene.render.dither_intensity = 0.0
scene.cycles.use_denoising = False
scene.cycles.samples = 10
scene.cycles.sampling_pattern = 'TABULATED_SOBOL'
scene.cycles.light_sampling_threshold = 0.0
scene.cycles.use_adaptive_sampling = False
scene.cycles.use_light_tree = False
scene.cycles.blur_glossy = 0.0
scene.cycles.pixel_filter_type = 'GAUSSIAN'
scene.cycles.sample_clamp_indirect = 0.0
scene.view_settings.view_transform = 'Standard'
bpy.context.view_layer.update()
